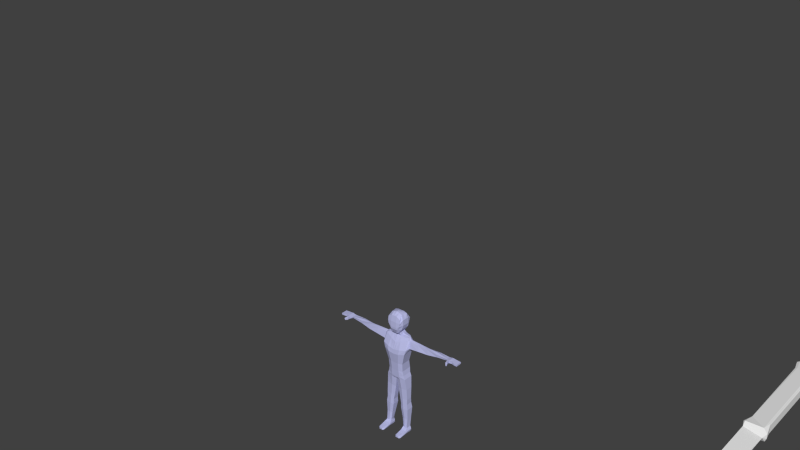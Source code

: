 # Source: Player3.blend  (saved by Blender 2.76.0; exported with 4.5.12 LTS)
import bpy
from mathutils import Matrix  # noqa: F401  (used for matrix-valued properties, if any)

bpy.ops.wm.read_factory_settings(use_empty=True)
scene = bpy.context.scene
scene.name = 'Scene'

# ---- collections
col_collection_1 = bpy.data.collections.new('Collection 1'); scene.collection.children.link(col_collection_1)

# ---- materials (node trees are filled in below, after node groups)
mat_material = bpy.data.materials.new('Material')
mat_material.alpha_threshold = 0.0
mat_material.use_transparent_shadow = False
mat_material.roughness = 0.5
mat_player = bpy.data.materials.new('Player')
mat_player.alpha_threshold = 0.0
mat_player.use_transparent_shadow = False
mat_player.diffuse_color = (0.495, 0.5113, 0.8, 1.0)
mat_player.specular_color = (0.2662, 0.8341, 1.0)
mat_player.roughness = 0.5
mat_player.line_color = (0.0, 0.0, 0.0, 1.0)

# ---- material node trees

# ---- world
world_world = bpy.data.worlds.new('World'); scene.world = world_world
world_world.color = (0.05088, 0.05088, 0.05088)
world_world.use_sun_shadow = False
world_world.sun_shadow_jitter_overblur = 0.0
world_world.cycles.sampling_method = 'MANUAL'
world_world.cycles.sample_map_resolution = 256

# ---- meshes
me_cube = bpy.data.meshes.new('Cube')
me_cube.from_pydata([(-0.7332, 0.3562, 0.7541), (0.5451, 0.4725, 0.888), (0.7332, -0.3561, 0.754), (-0.5502, -0.4746, 0.7541), (0.7541, -0.3562, -0.9999), (-0.7531, -0.3578, 0.9999), (-0.7332, -0.3579, 0.7503), (-0.7332, -0.3561, -0.754), (-0.7332, 0.3579, -0.7503), (-0.6511, 0.4725, 0.7435), (-0.5502, 0.4746, -0.7541), (0.7332, 0.3579, 0.7503), (0.7332, 0.3562, -0.7541), (0.7299, -0.4215, -0.7435), (0.5529, -0.4747, 0.7502), (0.5451, -0.4725, -0.888), (-0.5529, -0.4746, -0.7503), (0.7329, 0.421, -0.9995), (-0.7541, 0.3562, -0.9999), (-0.7503, -0.3579, -0.9999), (-0.7513, 0.3615, 0.9999), (0.7147, -0.00168, 0.9913), (-0.8935, 0.5614, 0.9238), (0.6753, 0.4371, -0.8389), (-0.839, -0.6105, 0.9238), (-0.9044, -0.4908, 0.935), (-0.7739, 0.6268, 0.935), (0.6876, 0.4449, 0.7411), (0.6871, -0.4452, 0.7411), (-0.7411, -0.4449, -0.9378), (-0.6753, -0.4371, -0.8389), (-0.921, 0.3982, -0.9208), (0.921, -0.3982, -0.9208), (0.8164, -0.4436, 0.9345), (0.9252, 0.2099, 0.9249), (-0.9378, -0.3518, -0.9372), (-0.6876, -0.4449, 0.7411), (-0.6876, 0.4449, -0.7411), (-0.7411, 0.4452, -0.9372), (0.9378, 0.3518, -0.9372), (0.9336, -0.1636, 0.9331), (0.5529, 0.4747, -0.7502), (-0.7177, 0.004614, 7.056), (0.7119, 0.001091, 6.369)], [], [(0, 22, 9), (1, 34, 27), (11, 40, 2), (3, 24, 36), (4, 32, 15), (20, 25, 5), (7, 36, 6), (8, 35, 7), (0, 37, 8), (9, 22, 26), (41, 38, 10), (41, 23, 17), (12, 27, 11), (13, 39, 12), (15, 28, 14), (15, 32, 13), (16, 30, 29), (22, 0, 6, 25), (17, 23, 39), (18, 31, 38), (4, 29, 19), (21, 26, 20), (21, 34, 1), (5, 33, 21), (21, 33, 40), (0, 7, 6), (33, 28, 2, 40), (9, 37, 0), (1, 41, 9), (9, 26, 1), (24, 3, 14, 33), (32, 4, 17, 39), (24, 25, 6, 36), (15, 29, 4), (5, 25, 24), (24, 33, 5), (31, 37, 10, 38), (7, 35, 30), (30, 36, 7), (31, 35, 8), (8, 7, 0), (8, 37, 31), (10, 37, 9), (9, 41, 10), (23, 41, 1, 27), (17, 38, 41), (30, 16, 3, 36), (11, 27, 34), (34, 40, 11), (11, 2, 12), (12, 39, 23), (23, 27, 12), (12, 2, 13), (32, 39, 13), (2, 28, 13), (14, 28, 33), (13, 28, 15), (15, 14, 16), (16, 29, 15), (16, 14, 3), (31, 18, 19, 35), (18, 38, 17), (18, 17, 19), (30, 35, 19, 29), (19, 17, 4), (34, 21, 40), (20, 26, 22), (22, 25, 20), (20, 5, 42), (1, 26, 21), (21, 20, 42, 43), (5, 21, 43, 42)])
_uv = me_cube.uv_layers.new(name='UVMap')
_uv.uv.foreach_set('vector', [0.0, 0.0, 1.0, 0.0, 1.0, 1.0, 0.0, 0.0, 1.0, 0.0, 1.0, 1.0, 0.0, 0.0, 1.0, 0.0, 1.0, 1.0, 0.0, 0.0, 1.0, 0.0, 1.0, 1.0, 0.0, 0.0, 1.0, 0.0, 1.0, 1.0, 0.0, 0.0, 1.0, 0.0, 1.0, 1.0, 0.0, 0.0, 1.0, 0.0, 1.0, 1.0, 0.0, 0.0, 1.0, 0.0, 1.0, 1.0, 0.0, 0.0, 1.0, 0.0, 1.0, 1.0, 0.0, 0.0, 1.0, 0.0, 1.0, 1.0, 0.0, 0.0, 1.0, 0.0, 1.0, 1.0, 0.0, 0.0, 1.0, 0.0, 1.0, 1.0, 0.0, 0.0, 1.0, 0.0, 1.0, 1.0, 0.0, 0.0, 1.0, 0.0, 1.0, 1.0, 0.0, 0.0, 1.0, 0.0, 1.0, 1.0, 0.0, 0.0, 1.0, 0.0, 1.0, 1.0, 0.0, 0.0, 1.0, 0.0, 1.0, 1.0, 0.0, 0.0, 1.0, 0.0, 1.0, 1.0, 0.0, 1.0, 0.0, 0.0, 1.0, 0.0, 1.0, 1.0, 0.0, 0.0, 1.0, 0.0, 1.0, 1.0, 0.0, 0.0, 1.0, 0.0, 1.0, 1.0, 0.0, 0.0, 1.0, 0.0, 1.0, 1.0, 0.0, 0.0, 1.0, 0.0, 1.0, 1.0, 0.0, 0.0, 1.0, 0.0, 1.0, 1.0, 0.0, 0.0, 1.0, 0.0, 1.0, 1.0, 0.0, 0.0, 1.0, 0.0, 1.0, 1.0, 0.0, 0.0, 1.0, 0.0, 1.0, 1.0, 0.0, 1.0, 0.0, 0.0, 1.0, 0.0, 1.0, 1.0, 0.0, 0.0, 1.0, 0.0, 1.0, 1.0, 0.0, 0.0, 1.0, 0.0, 1.0, 1.0, 0.0, 0.0, 1.0, 0.0, 1.0, 1.0, 0.0, 1.0, 0.0, 0.0, 1.0, 0.0, 1.0, 1.0, 0.0, 1.0, 0.0, 0.0, 1.0, 0.0, 1.0, 1.0, 0.0, 1.0, 0.0, 0.0, 1.0, 0.0, 1.0, 1.0, 0.0, 0.0, 1.0, 0.0, 1.0, 1.0, 0.0, 0.0, 1.0, 0.0, 1.0, 1.0, 0.0, 0.0, 1.0, 0.0, 1.0, 1.0, 0.0, 1.0, 0.0, 0.0, 1.0, 0.0, 1.0, 1.0, 0.0, 0.0, 1.0, 0.0, 1.0, 1.0, 0.0, 0.0, 1.0, 0.0, 1.0, 1.0, 0.0, 0.0, 1.0, 0.0, 1.0, 1.0, 0.0, 0.0, 1.0, 0.0, 1.0, 1.0, 0.0, 0.0, 1.0, 0.0, 1.0, 1.0, 0.0, 0.0, 1.0, 0.0, 1.0, 1.0, 0.0, 0.0, 1.0, 0.0, 1.0, 1.0, 0.0, 1.0, 0.0, 0.0, 1.0, 0.0, 1.0, 1.0, 0.0, 0.0, 1.0, 0.0, 1.0, 1.0, 0.0, 1.0, 0.0, 0.0, 1.0, 0.0, 1.0, 1.0, 0.0, 0.0, 1.0, 0.0, 1.0, 1.0, 0.0, 0.0, 1.0, 0.0, 1.0, 1.0, 0.0, 0.0, 1.0, 0.0, 1.0, 1.0, 0.0, 0.0, 1.0, 0.0, 1.0, 1.0, 0.0, 0.0, 1.0, 0.0, 1.0, 1.0, 0.0, 0.0, 1.0, 0.0, 1.0, 1.0, 0.0, 0.0, 1.0, 0.0, 1.0, 1.0, 0.0, 0.0, 1.0, 0.0, 1.0, 1.0, 0.0, 0.0, 1.0, 0.0, 1.0, 1.0, 0.0, 0.0, 1.0, 0.0, 1.0, 1.0, 0.0, 0.0, 1.0, 0.0, 1.0, 1.0, 0.0, 0.0, 1.0, 0.0, 1.0, 1.0, 0.0, 0.0, 1.0, 0.0, 1.0, 1.0, 0.0, 1.0, 0.0, 0.0, 1.0, 0.0, 1.0, 1.0, 0.0, 0.0, 1.0, 0.0, 1.0, 1.0, 0.0, 0.0, 1.0, 0.0, 1.0, 1.0, 0.0, 1.0, 0.0, 0.0, 1.0, 0.0, 1.0, 1.0, 0.0, 0.0, 1.0, 0.0, 1.0, 1.0, 0.0, 0.0, 1.0, 0.0, 1.0, 1.0, 0.0, 0.0, 1.0, 0.0, 1.0, 1.0, 0.0, 0.0, 1.0, 0.0, 1.0, 1.0, 0.0, 0.0, 1.0, 0.0, 1.0, 1.0, 0.0, 0.0, 1.0, 0.0, 1.0, 1.0, 0.0, 1.0, 0.0, 0.0, 1.0, 0.0, 1.0, 1.0, 0.0, 1.0])
me_cube.materials.append(mat_material)
me_cube.use_remesh_preserve_volume = False
me_cube.use_remesh_preserve_attributes = False
me_cube.use_mirror_vertex_groups = False
me_cube.update()
me_cube_004 = bpy.data.meshes.new('Cube.004')
me_cube_004.from_pydata([(0.8333, -0.04702, 1.395), (0.9177, 0.03867, 1.421), (0.8773, 0.03867, 1.424), (0.837, 0.03867, 1.428), (0.958, -0.04814, 1.395), (0.958, -0.04814, 1.418), (0.958, 0.03867, 1.395), (0.958, 0.03867, 1.418), (0.7862, 0.03564, 1.384), (0.7796, 0.03905, 1.417), (0.7862, -0.0202, 1.398), (0.7796, -0.02592, 1.417), (0.8773, -0.03973, 1.396), (0.9177, -0.04814, 1.396), (0.9177, 0.03867, 1.396), (0.8773, 0.03867, 1.396), (0.837, 0.03867, 1.393), (0.9177, -0.04814, 1.421), (0.8773, -0.03973, 1.424), (0.8342, -0.04699, 1.424), (0.958, -0.004735, 1.395), (0.958, -0.004735, 1.418), (0.7796, 0.006563, 1.417), (0.7862, 0.007718, 1.379), (0.9177, -0.004735, 1.421), (0.8773, -0.004735, 1.424), (0.837, -0.004735, 1.428), (0.837, -0.004735, 1.393), (0.8773, -0.004735, 1.396), (0.9177, -0.004735, 1.396), (0.1228, -0.06678, 0.8908), (0.1098, -0.07212, 0.9569), (0.1228, 0.0682, 0.8908), (0.1098, 0.07994, 0.9569), (0.1419, -0.0638, 0.837), (0.1138, -0.08242, 1.077), (0.1419, 0.06901, 0.837), (0.1138, 0.05809, 1.077), (0.1604, -0.1023, 1.249), (0.1604, 0.06149, 1.266), (0.1245, -0.03425, 1.465), (0.1326, 0.05809, 1.465), (0.1826, -0.09483, 1.32), (0.1725, 0.07736, 1.32), (0.05692, 0.07392, 1.077), (0.0655, -0.07613, 0.8223), (0.0655, 0.08782, 0.8223), (0.05692, -0.1049, 1.077), (0.05937, 0.07013, 1.474), (0.06142, -0.08372, 0.8639), (0.05488, -0.09177, 0.9569), (0.06142, 0.1068, 0.8639), (0.05488, 0.1017, 0.9569), (0.08022, 0.08655, 1.236), (0.08022, -0.1302, 1.236), (0.05937, -0.03664, 1.474), (0.09131, 0.09856, 1.303), (0.09131, -0.1207, 1.303), (0.04159, 0.05283, 1.517), (0.04159, -0.05015, 1.505), (0.1733, -0.0417, 1.447), (0.1518, 0.08071, 1.407), (0.07534, 0.08024, 1.413), (0.07534, -0.07455, 1.413), (0.1419, -0.0638, 0.837), (0.1419, 0.06901, 0.837), (0.0655, -0.07613, 0.8223), (0.0655, 0.08782, 0.8223), (0.1686, -0.05544, 0.06915), (0.1723, 0.01465, 0.07613), (0.1414, -0.05744, 0.06531), (0.1572, 0.0196, 0.06531), (0.1121, 0.01877, 0.07161), (0.1047, -0.04731, 0.07636), (0.1419, -0.02485, 0.837), (0.1419, 0.03148, 0.837), (0.1138, 0.01432, 1.077), (0.1138, -0.04528, 1.077), (0.1228, 0.02953, 0.8908), (0.1228, -0.02772, 0.8908), (0.1098, 0.03722, 0.9569), (0.1098, -0.02727, 0.9569), (0.1604, 0.008781, 1.26), (0.1604, -0.06069, 1.254), (0.1572, 0.03475, 1.465), (0.1572, -0.00442, 1.465), (0.2018, 0.04113, 1.326), (0.2018, -0.04928, 1.337), (0.05937, 0.03454, 1.483), (0.05937, -0.00105, 1.48), (0.04159, 0.0268, 1.517), (0.04159, -0.02412, 1.517), (0.1945, 0.04498, 1.412), (0.1945, -0.02849, 1.433), (0.1419, -0.02485, 0.837), (0.1419, 0.03148, 0.837), (0.1829, -0.008891, 0.0008705), (0.1049, -0.01021, 0.07557), (0.8099, -0.04985, 1.391), (0.8083, 0.03886, 1.422), (0.8083, 0.0009137, 1.422), (0.8092, -0.05362, 1.421), (0.1597, 0.04924, 0.679), (0.1666, 0.03442, 0.521), (0.1762, 0.04924, 0.363), (0.1723, 0.03071, 0.205), (0.1245, 0.03908, 0.2018), (0.1097, 0.06266, 0.357), (0.095, 0.0438, 0.5121), (0.08025, 0.06266, 0.6672), (0.02257, 0.04676, 0.6554), (0.04786, 0.03193, 0.5031), (0.065, 0.04676, 0.3509), (0.09029, 0.02823, 0.1987), (0.09029, -0.0399, 0.1987), (0.065, -0.04607, 0.3509), (0.04786, -0.04237, 0.5031), (0.02257, -0.04484, 0.6554), (0.08025, -0.05727, 0.6672), (0.095, -0.05412, 0.5121), (0.1097, -0.05884, 0.357), (0.1245, -0.05098, 0.2018), (0.1723, -0.04403, 0.205), (0.1762, -0.05021, 0.363), (0.1666, -0.0465, 0.521), (0.1597, -0.04898, 0.679), (0.1597, 0.03148, 0.679), (0.1666, 0.02205, 0.521), (0.1762, 0.03148, 0.363), (0.1723, 0.01104, 0.205), (0.1597, -0.02485, 0.679), (0.1666, -0.01542, 0.521), (0.1762, -0.0107, 0.363), (0.1723, -0.02485, 0.205), (0.02257, -0.0224, 0.6554), (0.04786, -0.01296, 0.5031), (0.065, -0.008245, 0.3509), (0.09029, -0.0224, 0.1987), (0.02257, 0.03113, 0.6554), (0.04786, 0.0217, 0.5031), (0.065, 0.03113, 0.3509), (0.09029, 0.01069, 0.1987), (0.1644, 0.04152, 0.4411), (0.1035, 0.05283, 0.4345), (0.06292, 0.03933, 0.4279), (0.06292, -0.04484, 0.4279), (0.1035, -0.05724, 0.4345), (0.1644, -0.04849, 0.4411), (0.1644, 0.02828, 0.4411), (0.1644, -0.012, 0.4411), (0.06292, -0.009828, 0.4279), (0.06292, 0.02797, 0.4279), (0.3452, 0.04226, 1.344), (0.4886, 0.0434, 1.349), (0.632, 0.03769, 1.368), (0.6257, -0.0236, 1.38), (0.4886, -0.03609, 1.359), (0.3452, -0.04815, 1.354), (0.6246, -0.02509, 1.419), (0.4812, -0.02623, 1.431), (0.3378, -0.02736, 1.433), (0.6246, 0.04838, 1.416), (0.4812, 0.04725, 1.401), (0.3378, 0.04612, 1.409), (0.1419, 0.003315, 0.837), (0.1138, -0.01548, 1.077), (0.1228, 0.0009043, 0.8908), (0.1098, 0.004974, 0.9569), (0.1604, -0.02595, 1.257), (0.1572, 0.01516, 1.465), (0.2018, -0.004076, 1.318), (0.05937, 0.01674, 1.489), (0.04159, 0.002229, 1.517), (0.1945, 0.008246, 1.446), (0.1419, 0.003315, 0.837), (0.1705, -0.0204, 0.07264), (0.8116, 0.03716, 1.383), (0.8116, 0.001491, 1.379), (0.02257, 0.004368, 0.6554), (0.04786, 0.004368, 0.5031), (0.065, 0.01144, 0.3509), (0.09029, -0.005852, 0.1987), (0.1597, 0.003315, 0.679), (0.1666, 0.003315, 0.521), (0.1762, 0.01039, 0.363), (0.1723, -0.006904, 0.205), (0.1644, 0.008141, 0.4411), (0.06292, 0.00907, 0.4279), (0.3378, 0.009379, 1.439), (0.4812, 0.01051, 1.431), (0.6246, 0.01164, 1.428), (0.3452, -0.002943, 1.336), (0.4886, 0.003651, 1.341), (0.632, 0.007506, 1.361), (0.07686, -0.05067, 1.799), (0.09034, 0.03257, 1.792), (0.0959, -0.1044, 1.745), (0.08412, 0.06379, 1.755), (0.8138, -0.07403, 1.391), (0.8373, -0.07215, 1.395), (0.8381, -0.07214, 1.424), (0.8132, -0.07654, 1.421), (0.8168, -0.08951, 1.39), (0.8403, -0.08763, 1.394), (0.8411, -0.08761, 1.423), (0.8162, -0.09201, 1.42), (0.8386, -0.119, 1.391), (0.8532, -0.1142, 1.394), (0.8537, -0.1141, 1.413), (0.8388, -0.1209, 1.411), (0.07686, -0.02044, 1.799), (0.09901, 0.08571, 1.711), (0.09646, 0.08483, 1.67), (0.09466, 0.05283, 1.593), (0.09466, -0.01199, 1.593), (0.1134, -0.0111, 1.654), (0.1133, -0.02241, 1.737), (0.1133, -0.07008, 1.737), (0.1134, -0.06589, 1.654), (0.09466, -0.06767, 1.593), (0.09466, 0.0268, 1.593), (0.1134, 0.04102, 1.654), (0.1133, 0.02883, 1.737), (0.09535, -0.1128, 1.694), (0.08719, -0.1153, 1.653), (0.06171, -0.1095, 1.593), (0.07183, 0.04661, 1.555), (0.07183, -0.057, 1.555), (0.04159, -0.09148, 1.528), (0.07183, -0.004881, 1.555), (0.07183, 0.0268, 1.555), (0.02417, 0.08582, 0.813), (0.02101, -0.1049, 1.077), (0.02267, -0.08212, 0.8468), (0.02025, -0.09177, 0.9569), (0.02961, -0.1302, 1.228), (0.02191, -0.03783, 1.479), (0.0337, -0.1227, 1.293), (0.02101, 0.07392, 1.077), (0.02417, -0.07356, 0.8251), (0.02191, 0.06574, 1.479), (0.02267, 0.09483, 0.8468), (0.02025, 0.1017, 0.9569), (0.02961, 0.08695, 1.228), (0.0337, 0.09856, 1.293), (0.01535, -0.05015, 1.505), (0.01535, 0.05283, 1.517), (0.0278, -0.08651, 1.395), (0.0278, 0.08263, 1.395), (0.02417, 0.07439, 0.813), (0.02417, -0.06574, 0.813), (0.1414, 0.0196, 0.06531), (0.1255, -0.05744, 0.06531), (0.04386, 0.05263, 0.6597), (0.06526, 0.03631, 0.5064), (0.08151, 0.05263, 0.3532), (0.1029, 0.03223, 0.1999), (0.04386, -0.04942, 0.6597), (0.06526, -0.04671, 0.5064), (0.08151, -0.05078, 0.3532), (0.1029, -0.04399, 0.1999), (0.07788, -0.04942, 0.4304), (0.07788, 0.04431, 0.4304), (0.04017, -0.05067, 1.814), (0.04017, 0.03257, 1.807), (0.04017, 0.08038, 1.761), (0.04017, -0.105, 1.783), (0.04017, -0.02044, 1.814), (0.04017, -0.1221, 1.593), (0.04017, -0.1239, 1.624), (0.04017, -0.1203, 1.7), (0.04017, 0.05283, 1.593), (0.04017, 0.0694, 1.64), (0.04017, 0.08571, 1.735), (0.04017, 0.04661, 1.555), (0.01535, -0.09148, 1.528), (0.1004, -0.2022, 0.0008705), (0.106, -0.2022, 0.02416), (0.1004, 0.01985, 0.005342), (0.1829, -0.2022, 0.0008705), (0.1803, -0.2022, 0.02416), (0.1829, 0.01985, 0.005342), (0.1004, -0.008891, 0.0008705), (0.1004, -0.05024, 0.005136), (0.1004, -0.09128, 0.005136), (0.1004, -0.1467, 0.0008705), (0.106, -0.1467, 0.03496), (0.106, -0.09128, 0.04731), (0.1829, -0.1467, 0.0008705), (0.1829, -0.09128, 0.005136), (0.1829, -0.05024, 0.005136), (0.1803, -0.09128, 0.04731), (0.1803, -0.1467, 0.03496), (0.1696, 0.03357, 0.005821), (0.1414, 0.03246, 0.0008705), (0.1192, 0.03393, -0.0006754), (0.1132, -0.2211, 0.0008705), (0.1414, -0.2211, 0.0008705), (0.1696, -0.2211, 0.0008705), (0.1572, -0.2211, 0.02416), (0.1414, -0.2211, 0.02416), (0.1255, -0.2211, 0.02416), (0.1255, -0.09128, 0.04731), (0.1414, -0.09128, 0.04731), (0.1572, -0.09128, 0.04731), (0.1255, -0.1467, 0.03496), (0.1414, -0.1467, 0.03496), (0.1572, -0.1467, 0.03496), (0.1696, -0.05024, 0.005136), (0.1414, -0.05024, 0.005136), (0.1132, -0.05024, 0.005136), (0.1696, -0.09128, 0.005136), (0.1414, -0.09128, 0.005136), (0.1132, -0.09128, 0.005136), (0.1696, -0.1467, 0.0008705), (0.1414, -0.1467, 0.0008705), (0.1132, -0.1467, 0.0008705), (0.0955, -0.2022, 0.01252), (0.0955, 0.01342, 0.03756), (0.189, 0.01342, 0.03756), (0.189, -0.2022, 0.01252), (0.189, -0.05384, 0.03309), (0.189, -0.09128, 0.02409), (0.189, -0.1467, 0.01792), (0.0955, -0.1467, 0.01792), (0.0955, -0.09128, 0.02409), (0.0955, -0.05384, 0.03309), (0.1634, -0.2211, 0.01252), (0.1414, -0.2211, 0.01252), (0.1193, -0.2211, 0.01252), (0.1193, 0.04138, 0.03309), (0.1414, 0.0381, 0.03309), (0.1634, 0.03338, 0.03309), (0.1132, -0.008891, 0.0008705), (0.1414, -0.008891, 0.0008705), (0.1696, -0.008891, 0.0008705), (0.189, -0.01391, 0.03309), (0.0955, -0.01391, 0.03309), (-0.8333, -0.04702, 1.395), (-0.9177, 0.03867, 1.421), (-0.8773, 0.03867, 1.424), (-0.837, 0.03867, 1.428), (-0.958, -0.04814, 1.395), (-0.958, -0.04814, 1.418), (-0.958, 0.03867, 1.395), (-0.958, 0.03867, 1.418), (-0.7862, 0.03564, 1.384), (-0.7796, 0.03905, 1.417), (-0.7862, -0.0202, 1.398), (-0.7796, -0.02592, 1.417), (-0.8773, -0.03973, 1.396), (-0.9177, -0.04814, 1.396), (-0.9177, 0.03867, 1.396), (-0.8773, 0.03867, 1.396), (-0.837, 0.03867, 1.393), (-0.9177, -0.04814, 1.421), (-0.8773, -0.03973, 1.424), (-0.8342, -0.04699, 1.424), (-0.958, -0.004735, 1.395), (-0.958, -0.004735, 1.418), (-0.7796, 0.006563, 1.417), (-0.7862, 0.007718, 1.379), (-0.9177, -0.004735, 1.421), (-0.8773, -0.004735, 1.424), (-0.837, -0.004735, 1.428), (-0.837, -0.004735, 1.393), (-0.8773, -0.004735, 1.396), (-0.9177, -0.004735, 1.396), (-0.1228, -0.06678, 0.8908), (-0.1098, -0.07212, 0.9569), (-0.1228, 0.0682, 0.8908), (-0.1098, 0.07994, 0.9569), (-0.1419, -0.0638, 0.837), (-0.1138, -0.08242, 1.077), (-0.1419, 0.06901, 0.837), (-0.1138, 0.05809, 1.077), (0.0, 0.08466, 0.8076), (0.0, 0.07392, 1.077), (0.0, -0.07205, 0.8267), (0.0, -0.1049, 1.077), (0.0, -0.09177, 0.9569), (0.0, -0.08119, 0.8369), (0.0, 0.1017, 0.9569), (0.0, 0.08782, 0.8369), (-0.1604, -0.1023, 1.249), (-0.1604, 0.06149, 1.266), (0.0, 0.08719, 1.224), (0.0, -0.1302, 1.224), (-0.1245, -0.03425, 1.465), (-0.1326, 0.05809, 1.465), (0.0, 0.06318, 1.483), (0.0, -0.03853, 1.483), (-0.1826, -0.09483, 1.32), (0.0, -0.1238, 1.286), (0.0, 0.09856, 1.286), (-0.1725, 0.07736, 1.32), (-0.05692, 0.07392, 1.077), (-0.0655, -0.07613, 0.8223), (-0.0655, 0.08782, 0.8223), (-0.05692, -0.1049, 1.077), (-0.05937, 0.07013, 1.474), (-0.06142, -0.08372, 0.8639), (-0.05488, -0.09177, 0.9569), (-0.06142, 0.1068, 0.8639), (-0.05488, 0.1017, 0.9569), (-0.08022, 0.08655, 1.236), (-0.08022, -0.1302, 1.236), (-0.05937, -0.03664, 1.474), (-0.09131, 0.09856, 1.303), (-0.09131, -0.1207, 1.303), (0.0, 0.05283, 1.517), (0.0, -0.05015, 1.505), (-0.04159, 0.05283, 1.517), (-0.04159, -0.05015, 1.505), (-0.1733, -0.0417, 1.447), (0.0, 0.08403, 1.385), (0.0, -0.0935, 1.385), (-0.1518, 0.08071, 1.407), (-0.07534, 0.08024, 1.413), (-0.07534, -0.07455, 1.413), (-0.1419, -0.0638, 0.837), (-0.1419, 0.06901, 0.837), (-0.0655, -0.07613, 0.8223), (-0.0655, 0.08782, 0.8223), (0.0, 0.06653, 0.8076), (0.0, -0.05967, 0.8076), (-0.1686, -0.05544, 0.06915), (-0.1723, 0.01465, 0.07613), (-0.1414, -0.05744, 0.06531), (-0.1572, 0.0196, 0.06531), (-0.1121, 0.01877, 0.07161), (-0.1047, -0.04731, 0.07636), (-0.1419, -0.02485, 0.837), (-0.1419, 0.03148, 0.837), (-0.1138, 0.01432, 1.077), (-0.1138, -0.04528, 1.077), (-0.1228, 0.02953, 0.8908), (-0.1228, -0.02772, 0.8908), (-0.1098, 0.03722, 0.9569), (-0.1098, -0.02727, 0.9569), (-0.1604, 0.008781, 1.26), (-0.1604, -0.06069, 1.254), (-0.1572, 0.03475, 1.465), (-0.1572, -0.00442, 1.465), (-0.2018, 0.04113, 1.326), (-0.2018, -0.04928, 1.337), (-0.05937, 0.03454, 1.483), (-0.05937, -0.00105, 1.48), (0.0, 0.0268, 1.517), (0.0, -0.02412, 1.517), (-0.04159, 0.0268, 1.517), (-0.04159, -0.02412, 1.517), (-0.1945, 0.04498, 1.412), (-0.1945, -0.02849, 1.433), (-0.1419, -0.02485, 0.837), (-0.1419, 0.03148, 0.837), (0.0, 0.03113, 0.8076), (0.0, -0.0224, 0.8076), (-0.1829, -0.008891, 0.0008705), (-0.1049, -0.01021, 0.07557), (-0.8099, -0.04985, 1.391), (-0.8083, 0.03886, 1.422), (-0.8083, 0.0009137, 1.422), (-0.8092, -0.05362, 1.421), (-0.1597, 0.04924, 0.679), (-0.1666, 0.03442, 0.521), (-0.1762, 0.04924, 0.363), (-0.1723, 0.03071, 0.205), (-0.1245, 0.03908, 0.2018), (-0.1097, 0.06266, 0.357), (-0.095, 0.0438, 0.5121), (-0.08025, 0.06266, 0.6672), (-0.02257, 0.04676, 0.6554), (-0.04786, 0.03193, 0.5031), (-0.065, 0.04676, 0.3509), (-0.09029, 0.02823, 0.1987), (-0.09029, -0.0399, 0.1987), (-0.065, -0.04607, 0.3509), (-0.04786, -0.04237, 0.5031), (-0.02257, -0.04484, 0.6554), (-0.08025, -0.05727, 0.6672), (-0.095, -0.05412, 0.5121), (-0.1097, -0.05884, 0.357), (-0.1245, -0.05098, 0.2018), (-0.1723, -0.04403, 0.205), (-0.1762, -0.05021, 0.363), (-0.1666, -0.0465, 0.521), (-0.1597, -0.04898, 0.679), (-0.1597, 0.03148, 0.679), (-0.1666, 0.02205, 0.521), (-0.1762, 0.03148, 0.363), (-0.1723, 0.01104, 0.205), (-0.1597, -0.02485, 0.679), (-0.1666, -0.01542, 0.521), (-0.1762, -0.0107, 0.363), (-0.1723, -0.02485, 0.205), (-0.02257, -0.0224, 0.6554), (-0.04786, -0.01296, 0.5031), (-0.065, -0.008245, 0.3509), (-0.09029, -0.0224, 0.1987), (-0.02257, 0.03113, 0.6554), (-0.04786, 0.0217, 0.5031), (-0.065, 0.03113, 0.3509), (-0.09029, 0.01069, 0.1987), (-0.1644, 0.04152, 0.4411), (-0.1035, 0.05283, 0.4345), (-0.06292, 0.03933, 0.4279), (-0.06292, -0.04484, 0.4279), (-0.1035, -0.05724, 0.4345), (-0.1644, -0.04849, 0.4411), (-0.1644, 0.02828, 0.4411), (-0.1644, -0.012, 0.4411), (-0.06292, -0.009828, 0.4279), (-0.06292, 0.02797, 0.4279), (-0.3452, 0.04226, 1.344), (-0.4886, 0.0434, 1.349), (-0.632, 0.03769, 1.368), (-0.6257, -0.0236, 1.38), (-0.4886, -0.03609, 1.359), (-0.3452, -0.04815, 1.354), (-0.6246, -0.02509, 1.419), (-0.4812, -0.02623, 1.431), (-0.3378, -0.02736, 1.433), (-0.6246, 0.04838, 1.416), (-0.4812, 0.04725, 1.401), (-0.3378, 0.04612, 1.409), (-0.1419, 0.003315, 0.837), (-0.1138, -0.01548, 1.077), (-0.1228, 0.0009043, 0.8908), (-0.1098, 0.004974, 0.9569), (-0.1604, -0.02595, 1.257), (-0.1572, 0.01516, 1.465), (-0.2018, -0.004076, 1.318), (-0.05937, 0.01674, 1.489), (0.0, 0.002229, 1.517), (-0.04159, 0.002229, 1.517), (-0.1945, 0.008246, 1.446), (-0.1419, 0.003315, 0.837), (0.0, 0.004368, 0.8076), (-0.1705, -0.0204, 0.07264), (-0.8116, 0.03716, 1.383), (-0.8116, 0.001491, 1.379), (-0.02257, 0.004368, 0.6554), (-0.04786, 0.004368, 0.5031), (-0.065, 0.01144, 0.3509), (-0.09029, -0.005852, 0.1987), (-0.1597, 0.003315, 0.679), (-0.1666, 0.003315, 0.521), (-0.1762, 0.01039, 0.363), (-0.1723, -0.006904, 0.205), (-0.1644, 0.008141, 0.4411), (-0.06292, 0.00907, 0.4279), (-0.3378, 0.009379, 1.439), (-0.4812, 0.01051, 1.431), (-0.6246, 0.01164, 1.428), (-0.3452, -0.002943, 1.336), (-0.4886, 0.003651, 1.341), (-0.632, 0.007506, 1.361), (-0.07686, -0.05067, 1.799), (-0.09034, 0.03257, 1.792), (0.0, -0.05067, 1.823), (0.0, 0.03257, 1.806), (-0.0959, -0.1044, 1.745), (-0.08412, 0.06379, 1.755), (0.0, -0.105, 1.783), (0.0, 0.08038, 1.761), (-0.8138, -0.07403, 1.391), (-0.8373, -0.07215, 1.395), (-0.8381, -0.07214, 1.424), (-0.8132, -0.07654, 1.421), (-0.8168, -0.08951, 1.39), (-0.8403, -0.08763, 1.394), (-0.8411, -0.08761, 1.423), (-0.8162, -0.09201, 1.42), (-0.8386, -0.119, 1.391), (-0.8532, -0.1142, 1.394), (-0.8537, -0.1141, 1.413), (-0.8388, -0.1209, 1.411), (0.0, -0.02044, 1.823), (-0.07686, -0.02044, 1.799), (0.0, 0.05283, 1.593), (0.0, 0.08542, 1.644), (0.0, 0.08571, 1.735), (0.0, 0.03657, 1.7), (0.0, 0.04102, 1.624), (0.0, 0.0268, 1.593), (0.0, -0.01199, 1.593), (0.0, -0.0111, 1.624), (0.0, -0.01466, 1.7), (-0.09901, 0.08571, 1.711), (-0.09646, 0.08483, 1.67), (-0.09466, 0.05283, 1.593), (-0.09466, -0.01199, 1.593), (-0.1134, -0.0111, 1.654), (-0.1133, -0.02241, 1.737), (-0.1133, -0.07008, 1.737), (-0.1134, -0.06589, 1.654), (-0.09466, -0.06767, 1.593), (-0.09466, 0.0268, 1.593), (-0.1134, 0.04102, 1.654), (-0.1133, 0.02883, 1.737), (-0.09535, -0.1128, 1.694), (-0.08719, -0.1153, 1.653), (-0.06171, -0.1095, 1.593), (0.0, -0.1203, 1.7), (0.0, -0.1239, 1.624), (0.0, -0.1221, 1.593), (0.0, -0.06767, 1.593), (0.0, -0.06589, 1.624), (0.0, -0.06233, 1.7), (0.0, 0.0268, 1.555), (-0.07183, 0.04661, 1.555), (-0.07183, -0.057, 1.555), (-0.04159, -0.09148, 1.528), (0.0, -0.09148, 1.528), (0.0, 0.04661, 1.555), (0.0, -0.004881, 1.555), (-0.07183, -0.004881, 1.555), (-0.07183, 0.0268, 1.555), (0.0, -0.057, 1.555), (-0.02417, 0.08582, 0.813), (-0.02101, -0.1049, 1.077), (-0.02267, -0.08212, 0.8468), (-0.02025, -0.09177, 0.9569), (-0.02961, -0.1302, 1.228), (-0.02191, -0.03783, 1.479), (-0.0337, -0.1227, 1.293), (-0.02101, 0.07392, 1.077), (-0.02417, -0.07356, 0.8251), (-0.02191, 0.06574, 1.479), (-0.02267, 0.09483, 0.8468), (-0.02025, 0.1017, 0.9569), (-0.02961, 0.08695, 1.228), (-0.0337, 0.09856, 1.293), (-0.01535, -0.05015, 1.505), (-0.01535, 0.05283, 1.517), (-0.0278, -0.08651, 1.395), (-0.0278, 0.08263, 1.395), (-0.02417, 0.07439, 0.813), (-0.02417, -0.06574, 0.813), (-0.1414, 0.0196, 0.06531), (-0.1255, -0.05744, 0.06531), (-0.04386, 0.05263, 0.6597), (-0.06526, 0.03631, 0.5064), (-0.08151, 0.05263, 0.3532), (-0.1029, 0.03223, 0.1999), (-0.04386, -0.04942, 0.6597), (-0.06526, -0.04671, 0.5064), (-0.08151, -0.05078, 0.3532), (-0.1029, -0.04399, 0.1999), (-0.07788, -0.04942, 0.4304), (-0.07788, 0.04431, 0.4304), (-0.04017, -0.05067, 1.814), (-0.04017, 0.03257, 1.807), (-0.04017, 0.08038, 1.761), (-0.04017, -0.105, 1.783), (-0.04017, -0.02044, 1.814), (-0.04017, -0.1221, 1.593), (-0.04017, -0.1239, 1.624), (-0.04017, -0.1203, 1.7), (-0.04017, 0.05283, 1.593), (-0.04017, 0.0694, 1.64), (-0.04017, 0.08571, 1.735), (-0.04017, 0.04661, 1.555), (-0.01535, -0.09148, 1.528), (-0.1004, -0.2022, 0.0008705), (-0.106, -0.2022, 0.02416), (-0.1004, 0.01985, 0.005342), (-0.1829, -0.2022, 0.0008705), (-0.1803, -0.2022, 0.02416), (-0.1829, 0.01985, 0.005342), (-0.1004, -0.008891, 0.0008705), (-0.1004, -0.05024, 0.005136), (-0.1004, -0.09128, 0.005136), (-0.1004, -0.1467, 0.0008705), (-0.106, -0.1467, 0.03496), (-0.106, -0.09128, 0.04731), (-0.1829, -0.1467, 0.0008705), (-0.1829, -0.09128, 0.005136), (-0.1829, -0.05024, 0.005136), (-0.1803, -0.09128, 0.04731), (-0.1803, -0.1467, 0.03496), (-0.1696, 0.03357, 0.005821), (-0.1414, 0.03246, 0.0008705), (-0.1192, 0.03393, -0.0006754), (-0.1132, -0.2211, 0.0008705), (-0.1414, -0.2211, 0.0008705), (-0.1696, -0.2211, 0.0008705), (-0.1572, -0.2211, 0.02416), (-0.1414, -0.2211, 0.02416), (-0.1255, -0.2211, 0.02416), (-0.1255, -0.09128, 0.04731), (-0.1414, -0.09128, 0.04731), (-0.1572, -0.09128, 0.04731), (-0.1255, -0.1467, 0.03496), (-0.1414, -0.1467, 0.03496), (-0.1572, -0.1467, 0.03496), (-0.1696, -0.05024, 0.005136), (-0.1414, -0.05024, 0.005136), (-0.1132, -0.05024, 0.005136), (-0.1696, -0.09128, 0.005136), (-0.1414, -0.09128, 0.005136), (-0.1132, -0.09128, 0.005136), (-0.1696, -0.1467, 0.0008705), (-0.1414, -0.1467, 0.0008705), (-0.1132, -0.1467, 0.0008705), (-0.0955, -0.2022, 0.01252), (-0.0955, 0.01342, 0.03756), (-0.189, 0.01342, 0.03756), (-0.189, -0.2022, 0.01252), (-0.189, -0.05384, 0.03309), (-0.189, -0.09128, 0.02409), (-0.189, -0.1467, 0.01792), (-0.0955, -0.1467, 0.01792), (-0.0955, -0.09128, 0.02409), (-0.0955, -0.05384, 0.03309), (-0.1634, -0.2211, 0.01252), (-0.1414, -0.2211, 0.01252), (-0.1193, -0.2211, 0.01252), (-0.1193, 0.04138, 0.03309), (-0.1414, 0.0381, 0.03309), (-0.1634, 0.03338, 0.03309), (-0.1132, -0.008891, 0.0008705), (-0.1414, -0.008891, 0.0008705), (-0.1696, -0.008891, 0.0008705), (-0.189, -0.01391, 0.03309), (-0.0955, -0.01391, 0.03309)], [], [(21, 24, 17, 5), (14, 1, 7, 6), (20, 21, 5, 4), (12, 18, 19, 0), (29, 20, 4, 13), (13, 17, 18, 12), (100, 22, 11, 101), (24, 25, 18, 17), (98, 101, 11, 10), (4, 5, 17, 13), (25, 26, 19, 18), (177, 27, 0, 98), (27, 28, 12, 0), (28, 29, 13, 12), (176, 99, 3, 16), (16, 3, 2, 15), (15, 2, 1, 14), (15, 14, 29, 28), (16, 15, 28, 27), (176, 16, 27, 177), (2, 3, 26, 25), (1, 2, 25, 24), (99, 9, 22, 100), (14, 6, 20, 29), (6, 7, 21, 20), (7, 1, 24, 21), (79, 81, 31, 30), (52, 44, 37, 33), (81, 77, 35, 31), (74, 79, 30, 34), (34, 45, 66, 64), (233, 234, 380, 381), (76, 37, 39, 82), (46, 51, 32, 36), (234, 232, 379, 380), (239, 233, 381, 378), (51, 52, 33, 32), (63, 60, 40, 55), (47, 35, 38, 54), (238, 377, 386, 243), (236, 55, 59, 245), (248, 415, 390, 240), (92, 61, 41, 84), (82, 39, 43, 86), (243, 386, 394, 244), (54, 38, 42, 57), (235, 54, 57, 237), (39, 53, 56, 43), (61, 62, 48, 41), (85, 89, 55, 40), (37, 44, 53, 39), (232, 47, 54, 235), (247, 63, 55, 236), (241, 242, 52, 51), (34, 30, 49, 45), (31, 35, 47, 50), (231, 241, 51, 46), (30, 31, 50, 49), (231, 46, 67, 249), (242, 238, 44, 52), (216, 222, 195, 210), (88, 48, 58, 90), (240, 390, 410, 246), (237, 57, 63, 247), (43, 56, 62, 61), (86, 43, 61, 92), (244, 394, 415, 248), (57, 42, 60, 63), (141, 113, 72, 97), (106, 105, 69, 71), (239, 378, 425, 250), (74, 34, 64, 94), (46, 36, 65, 67), (122, 121, 70, 68), (260, 114, 73, 252), (256, 106, 71, 251), (133, 122, 68), (105, 129, 69), (185, 133, 68, 175), (36, 75, 95, 65), (164, 74, 94, 174), (114, 137, 97, 73), (181, 141, 97), (42, 87, 93, 60), (193, 154, 8, 23), (55, 89, 91, 59), (171, 88, 90, 172), (217, 216, 210, 194), (273, 582, 565, 265), (41, 48, 88, 84), (169, 171, 89, 85), (38, 83, 87, 42), (168, 82, 86, 170), (60, 93, 85, 40), (173, 92, 84, 169), (35, 77, 83, 38), (165, 76, 82, 168), (36, 32, 78, 75), (164, 166, 79, 74), (33, 37, 76, 80), (167, 165, 77, 81), (32, 33, 80, 78), (166, 167, 81, 79), (158, 155, 10, 11), (190, 158, 11, 22), (154, 161, 9, 8), (538, 456, 138, 178), (178, 138, 139, 179), (187, 151, 140, 180), (180, 140, 141, 181), (425, 457, 134, 117), (117, 134, 135, 116), (145, 150, 136, 115), (115, 136, 137, 114), (174, 94, 130, 182), (182, 130, 131, 183), (186, 149, 132, 184), (184, 132, 133, 185), (65, 95, 126, 102), (102, 126, 127, 103), (142, 148, 128, 104), (104, 128, 129, 105), (94, 64, 125, 130), (130, 125, 124, 131), (149, 147, 123, 132), (132, 123, 122, 133), (249, 67, 109, 253), (253, 109, 108, 254), (262, 143, 107, 255), (255, 107, 106, 256), (250, 425, 117, 257), (257, 117, 116, 258), (261, 145, 115, 259), (259, 115, 114, 260), (64, 66, 118, 125), (125, 118, 119, 124), (147, 146, 120, 123), (123, 120, 121, 122), (67, 65, 102, 109), (109, 102, 103, 108), (143, 142, 104, 107), (107, 104, 105, 106), (456, 424, 110, 138), (138, 110, 111, 139), (151, 144, 112, 140), (140, 112, 113, 141), (139, 111, 144, 151), (108, 103, 142, 143), (124, 119, 146, 147), (258, 116, 145, 261), (254, 108, 143, 262), (131, 124, 147, 149), (103, 127, 148, 142), (183, 131, 149, 186), (116, 135, 150, 145), (179, 139, 151, 187), (86, 92, 163, 152), (152, 163, 162, 153), (153, 162, 161, 154), (173, 93, 160, 188), (188, 160, 159, 189), (189, 159, 158, 190), (93, 87, 157, 160), (160, 157, 156, 159), (159, 156, 155, 158), (170, 86, 152, 191), (191, 152, 153, 192), (192, 153, 154, 193), (156, 192, 193, 155), (157, 191, 192, 156), (87, 170, 191, 157), (162, 189, 190, 161), (163, 188, 189, 162), (92, 173, 188, 163), (135, 179, 187, 150), (127, 183, 186, 148), (128, 184, 185, 129), (148, 186, 184, 128), (126, 182, 183, 127), (95, 174, 182, 126), (136, 180, 181, 137), (150, 187, 180, 136), (134, 178, 179, 135), (457, 538, 178, 134), (161, 190, 22, 9), (78, 80, 167, 166), (80, 76, 165, 167), (75, 78, 166, 164), (77, 165, 168, 83), (93, 173, 169, 85), (83, 168, 170, 87), (84, 88, 171, 169), (89, 171, 172, 91), (155, 193, 23, 10), (137, 181, 97), (75, 164, 174, 95), (129, 185, 175, 69), (3, 99, 100, 26), (8, 176, 177, 23), (8, 9, 99, 176), (23, 177, 98, 10), (26, 100, 101, 19), (264, 561, 578, 267), (267, 578, 560, 263), (265, 565, 561, 264), (263, 560, 564, 266), (98, 0, 199, 198), (0, 19, 200, 199), (101, 98, 198, 201), (19, 101, 201, 200), (200, 201, 205, 204), (204, 205, 209, 208), (201, 198, 202, 205), (199, 200, 204, 203), (198, 199, 203, 202), (207, 208, 209, 206), (202, 203, 207, 206), (205, 202, 206, 209), (203, 204, 208, 207), (223, 217, 194, 196), (270, 223, 196, 266), (222, 211, 197, 195), (230, 226, 213, 220), (220, 213, 212, 221), (221, 212, 211, 222), (275, 228, 225, 268), (268, 225, 224, 269), (269, 224, 223, 270), (228, 227, 219, 225), (225, 219, 218, 224), (224, 218, 217, 223), (274, 615, 580, 271), (271, 580, 581, 272), (272, 581, 582, 273), (227, 229, 214, 219), (219, 214, 215, 218), (218, 215, 216, 217), (229, 230, 220, 214), (214, 220, 221, 215), (215, 221, 222, 216), (172, 90, 230, 229), (91, 172, 229, 227), (246, 410, 615, 274), (59, 91, 227, 228), (245, 59, 228, 275), (90, 58, 226, 230), (411, 245, 275, 614), (58, 246, 274, 226), (212, 272, 273, 211), (213, 271, 272, 212), (226, 274, 271, 213), (605, 269, 270, 604), (606, 268, 269, 605), (614, 275, 268, 606), (604, 270, 266, 564), (194, 263, 266, 196), (197, 265, 264, 195), (210, 267, 263, 194), (195, 264, 267, 210), (111, 254, 262, 144), (119, 258, 261, 146), (120, 259, 260, 121), (146, 261, 259, 120), (118, 257, 258, 119), (66, 250, 257, 118), (112, 255, 256, 113), (144, 262, 255, 112), (110, 253, 254, 111), (424, 249, 253, 110), (211, 273, 265, 197), (113, 256, 251, 72), (121, 260, 252, 70), (45, 239, 250, 66), (56, 244, 248, 62), (393, 237, 247, 416), (48, 240, 246, 58), (382, 377, 238, 242), (376, 231, 249, 424), (376, 383, 241, 231), (383, 382, 242, 241), (416, 247, 236, 391), (379, 232, 235, 387), (387, 235, 237, 393), (53, 243, 244, 56), (62, 248, 240, 48), (391, 236, 245, 411), (44, 238, 243, 53), (45, 49, 233, 239), (50, 47, 232, 234), (49, 50, 234, 233), (337, 97, 72, 318), (332, 71, 69, 319), (323, 292, 280, 320), (329, 301, 277, 317), (314, 288, 279, 298), (305, 286, 277, 301), (252, 73, 287, 302), (302, 287, 286, 305), (335, 96, 290, 308), (308, 290, 289, 311), (311, 289, 288, 314), (336, 175, 68, 321), (321, 68, 291, 322), (322, 291, 292, 323), (317, 277, 286, 324), (324, 286, 287, 325), (325, 287, 73, 326), (284, 313, 316, 285), (313, 312, 315, 316), (312, 311, 314, 315), (283, 310, 313, 284), (310, 309, 312, 313), (309, 308, 311, 312), (282, 333, 310, 283), (333, 334, 309, 310), (334, 335, 308, 309), (291, 304, 307, 292), (304, 303, 306, 307), (303, 302, 305, 306), (68, 304, 291), (68, 70, 303, 304), (70, 252, 302, 303), (292, 307, 299, 280), (307, 306, 300, 299), (306, 305, 301, 300), (285, 316, 296, 276), (316, 315, 297, 296), (315, 314, 298, 297), (320, 280, 299, 327), (327, 299, 300, 328), (328, 300, 301, 329), (318, 72, 330), (330, 72, 251, 331), (331, 251, 71, 332), (294, 331, 332, 293), (295, 330, 331, 294), (278, 318, 330, 295), (297, 328, 329, 296), (298, 327, 328, 297), (279, 320, 327, 298), (284, 325, 326, 283), (285, 324, 325, 284), (276, 317, 324, 285), (289, 322, 323, 288), (290, 321, 322, 289), (96, 336, 321, 290), (296, 329, 317, 276), (288, 323, 320, 279), (293, 332, 319, 281), (282, 337, 318, 278), (283, 326, 337, 282), (281, 319, 336, 96), (294, 293, 335, 334), (295, 294, 334, 333), (278, 295, 333, 282), (319, 69, 175, 336), (293, 281, 96, 335), (326, 73, 97, 337), (359, 343, 355, 362), (352, 344, 345, 339), (358, 342, 343, 359), (350, 338, 357, 356), (367, 351, 342, 358), (351, 350, 356, 355), (462, 463, 349, 360), (362, 355, 356, 363), (460, 348, 349, 463), (342, 351, 355, 343), (363, 356, 357, 364), (541, 460, 338, 365), (365, 338, 350, 366), (366, 350, 351, 367), (540, 354, 341, 461), (354, 353, 340, 341), (353, 352, 339, 340), (353, 366, 367, 352), (354, 365, 366, 353), (540, 541, 365, 354), (340, 363, 364, 341), (339, 362, 363, 340), (461, 462, 360, 347), (352, 367, 358, 344), (344, 358, 359, 345), (345, 359, 362, 339), (437, 368, 369, 439), (404, 371, 375, 396), (439, 369, 373, 435), (432, 372, 368, 437), (372, 420, 422, 397), (622, 381, 380, 623), (434, 440, 385, 375), (398, 374, 370, 403), (623, 380, 379, 621), (628, 378, 381, 622), (403, 370, 371, 404), (419, 407, 388, 414), (399, 406, 384, 373), (627, 632, 386, 377), (625, 634, 413, 407), (637, 629, 390, 415), (452, 442, 389, 417), (440, 444, 395, 385), (632, 633, 394, 386), (406, 409, 392, 384), (624, 626, 409, 406), (385, 395, 408, 405), (417, 389, 400, 418), (443, 388, 407, 447), (375, 385, 405, 396), (621, 624, 406, 399), (636, 625, 407, 419), (630, 403, 404, 631), (372, 397, 401, 368), (369, 402, 399, 373), (620, 398, 403, 630), (368, 401, 402, 369), (620, 638, 423, 398), (631, 404, 396, 627), (594, 579, 559, 600), (446, 450, 412, 400), (629, 635, 410, 390), (626, 636, 419, 409), (395, 417, 418, 408), (444, 452, 417, 395), (633, 637, 415, 394), (409, 419, 414, 392), (503, 459, 430, 475), (468, 429, 427, 467), (628, 639, 425, 378), (432, 454, 420, 372), (398, 423, 421, 374), (484, 426, 428, 483), (649, 641, 431, 476), (645, 640, 429, 468), (495, 426, 484), (467, 427, 491), (549, 539, 426, 495), (374, 421, 455, 433), (526, 537, 454, 432), (476, 431, 459, 499), (545, 459, 503), (392, 414, 453, 445), (557, 361, 346, 516), (407, 413, 451, 447), (533, 535, 450, 446), (595, 558, 579, 594), (662, 654, 565, 582), (389, 442, 446, 400), (531, 443, 447, 533), (384, 392, 445, 441), (530, 532, 444, 440), (414, 388, 443, 453), (536, 531, 442, 452), (373, 384, 441, 435), (527, 530, 440, 434), (374, 433, 436, 370), (526, 432, 437, 528), (371, 438, 434, 375), (529, 439, 435, 527), (370, 436, 438, 371), (528, 437, 439, 529), (520, 349, 348, 517), (554, 360, 349, 520), (516, 346, 347, 523), (538, 542, 500, 456), (542, 543, 501, 500), (551, 544, 502, 513), (544, 545, 503, 502), (425, 479, 496, 457), (479, 478, 497, 496), (507, 477, 498, 512), (477, 476, 499, 498), (537, 546, 492, 454), (546, 547, 493, 492), (550, 548, 494, 511), (548, 549, 495, 494), (421, 464, 488, 455), (464, 465, 489, 488), (504, 466, 490, 510), (466, 467, 491, 490), (454, 492, 487, 420), (492, 493, 486, 487), (511, 494, 485, 509), (494, 495, 484, 485), (638, 642, 471, 423), (642, 643, 470, 471), (651, 644, 469, 505), (644, 645, 468, 469), (639, 646, 479, 425), (646, 647, 478, 479), (650, 648, 477, 507), (648, 649, 476, 477), (420, 487, 480, 422), (487, 486, 481, 480), (509, 485, 482, 508), (485, 484, 483, 482), (423, 471, 464, 421), (471, 470, 465, 464), (505, 469, 466, 504), (469, 468, 467, 466), (456, 500, 472, 424), (500, 501, 473, 472), (513, 502, 474, 506), (502, 503, 475, 474), (501, 513, 506, 473), (470, 505, 504, 465), (486, 509, 508, 481), (647, 650, 507, 478), (643, 651, 505, 470), (493, 511, 509, 486), (465, 504, 510, 489), (547, 550, 511, 493), (478, 507, 512, 497), (543, 551, 513, 501), (444, 514, 525, 452), (514, 515, 524, 525), (515, 516, 523, 524), (536, 552, 522, 453), (552, 553, 521, 522), (553, 554, 520, 521), (453, 522, 519, 445), (522, 521, 518, 519), (521, 520, 517, 518), (532, 555, 514, 444), (555, 556, 515, 514), (556, 557, 516, 515), (518, 517, 557, 556), (519, 518, 556, 555), (445, 519, 555, 532), (524, 523, 554, 553), (525, 524, 553, 552), (452, 525, 552, 536), (497, 512, 551, 543), (489, 510, 550, 547), (490, 491, 549, 548), (510, 490, 548, 550), (488, 489, 547, 546), (455, 488, 546, 537), (498, 499, 545, 544), (512, 498, 544, 551), (496, 497, 543, 542), (457, 496, 542, 538), (523, 347, 360, 554), (436, 528, 529, 438), (438, 529, 527, 434), (433, 526, 528, 436), (435, 441, 530, 527), (453, 443, 531, 536), (441, 445, 532, 530), (442, 531, 533, 446), (583, 561, 578, 588), (447, 451, 535, 533), (517, 348, 361, 557), (499, 459, 545), (433, 455, 537, 526), (491, 427, 539, 549), (341, 364, 462, 461), (346, 361, 541, 540), (346, 540, 461, 347), (361, 348, 460, 541), (582, 565, 561, 583), (364, 357, 463, 462), (653, 656, 578, 561), (656, 652, 560, 578), (654, 653, 561, 565), (652, 655, 564, 560), (460, 566, 567, 338), (338, 567, 568, 357), (463, 569, 566, 460), (357, 568, 569, 463), (568, 572, 573, 569), (572, 576, 577, 573), (569, 573, 570, 566), (567, 571, 572, 568), (566, 570, 571, 567), (575, 574, 577, 576), (570, 574, 575, 571), (573, 577, 574, 570), (571, 575, 576, 572), (601, 562, 558, 595), (659, 655, 562, 601), (588, 578, 560, 609), (609, 560, 564, 604), (600, 559, 563, 589), (618, 598, 591, 611), (598, 599, 590, 591), (599, 600, 589, 590), (619, 607, 606, 614), (607, 608, 605, 606), (608, 609, 604, 605), (616, 586, 607, 619), (586, 587, 608, 607), (587, 588, 609, 608), (664, 657, 603, 613), (657, 658, 602, 603), (658, 659, 601, 602), (613, 603, 597, 612), (603, 602, 596, 597), (602, 601, 595, 596), (615, 580, 585, 610), (580, 581, 584, 585), (581, 582, 583, 584), (610, 585, 586, 616), (585, 584, 587, 586), (584, 583, 588, 587), (663, 660, 580, 615), (660, 661, 581, 580), (661, 662, 582, 581), (612, 597, 592, 617), (597, 596, 593, 592), (596, 595, 594, 593), (617, 592, 598, 618), (592, 593, 599, 598), (593, 594, 600, 599), (535, 617, 618, 450), (451, 612, 617, 535), (635, 663, 615, 410), (448, 610, 616, 534), (410, 615, 610, 448), (413, 613, 612, 451), (634, 664, 613, 413), (534, 616, 619, 449), (449, 619, 614, 411), (450, 618, 611, 412), (411, 614, 664, 634), (412, 611, 663, 635), (590, 589, 662, 661), (591, 590, 661, 660), (611, 591, 660, 663), (605, 604, 659, 658), (606, 605, 658, 657), (614, 606, 657, 664), (604, 564, 655, 659), (558, 562, 655, 652), (563, 559, 653, 654), (579, 558, 652, 656), (559, 579, 656, 653), (473, 506, 651, 643), (481, 508, 650, 647), (482, 483, 649, 648), (508, 482, 648, 650), (480, 481, 647, 646), (422, 480, 646, 639), (474, 475, 645, 644), (506, 474, 644, 651), (472, 473, 643, 642), (424, 472, 642, 638), (589, 563, 654, 662), (475, 430, 640, 645), (483, 428, 641, 649), (397, 422, 639, 628), (408, 418, 637, 633), (393, 416, 636, 626), (400, 412, 635, 629), (382, 631, 627, 377), (376, 424, 638, 620), (376, 620, 630, 383), (383, 630, 631, 382), (416, 391, 625, 636), (379, 387, 624, 621), (387, 393, 626, 624), (405, 408, 633, 632), (418, 400, 629, 637), (391, 411, 634, 625), (396, 405, 632, 627), (397, 628, 622, 401), (402, 623, 621, 399), (401, 622, 623, 402), (726, 707, 430, 459), (721, 708, 427, 429), (712, 709, 669, 681), (718, 706, 666, 690), (703, 687, 668, 677), (694, 690, 666, 675), (641, 691, 676, 431), (691, 694, 675, 676), (724, 697, 679, 458), (697, 700, 678, 679), (700, 703, 677, 678), (725, 710, 426, 539), (710, 711, 680, 426), (711, 712, 681, 680), (706, 713, 675, 666), (713, 714, 676, 675), (714, 715, 431, 676), (673, 674, 705, 702), (702, 705, 704, 701), (701, 704, 703, 700), (672, 673, 702, 699), (699, 702, 701, 698), (698, 701, 700, 697), (671, 672, 699, 722), (722, 699, 698, 723), (723, 698, 697, 724), (680, 681, 696, 693), (693, 696, 695, 692), (692, 695, 694, 691), (426, 680, 693), (426, 693, 692, 428), (428, 692, 691, 641), (681, 669, 688, 696), (696, 688, 689, 695), (695, 689, 690, 694), (674, 665, 685, 705), (705, 685, 686, 704), (704, 686, 687, 703), (709, 716, 688, 669), (716, 717, 689, 688), (717, 718, 690, 689), (707, 719, 430), (719, 720, 640, 430), (720, 721, 429, 640), (683, 682, 721, 720), (684, 683, 720, 719), (667, 684, 719, 707), (686, 685, 718, 717), (687, 686, 717, 716), (668, 687, 716, 709), (673, 672, 715, 714), (674, 673, 714, 713), (665, 674, 713, 706), (678, 677, 712, 711), (679, 678, 711, 710), (458, 679, 710, 725), (685, 665, 706, 718), (677, 668, 709, 712), (682, 670, 708, 721), (671, 667, 707, 726), (672, 671, 726, 715), (670, 458, 725, 708), (683, 723, 724, 682), (684, 722, 723, 683), (667, 671, 722, 684), (708, 725, 539, 427), (682, 724, 458, 670), (715, 726, 459, 431)])
me_cube_004.materials.append(mat_player)
me_cube_004.use_remesh_preserve_volume = False
me_cube_004.use_remesh_preserve_attributes = False
me_cube_004.use_mirror_vertex_groups = False
me_cube_004.update()
arm_armature_001 = bpy.data.armatures.new('Armature.001')  # bones are not reproduced

# ---- objects
ob_cube = bpy.data.objects.new('Cube', me_cube)
ob_armature_001 = bpy.data.objects.new('Armature.001', arm_armature_001)
ob_cube_001 = bpy.data.objects.new('Cube.001', me_cube_004)

# ---- transforms, parenting, visibility, modifiers, constraints
ob_cube.location = (4.902, 0.0, 2.708)
ob_cube.rotation_euler = (-4.705, -0.006796, 0.0007528)
ob_cube.scale = (0.1333, 0.1333, 0.701)
ob_cube.hide_viewport = True
ob_cube.lineart.crease_threshold = 0.0
ob_armature_001.location = (0.0, 0.0, 0.8455)
ob_armature_001.lineart.crease_threshold = 0.0
ob_cube_001.parent = ob_armature_001
ob_cube_001.matrix_parent_inverse = Matrix(((1.0, 0.0, 0.0, 0.0), (0.0, 1.0, 0.0, 0.0), (0.0, 0.0, 1.0, -0.8455), (0.0, 0.0, 0.0, 1.0)))
ob_cube_001.location = (0.0, 0.0, 0.0)
ob_cube_001.lineart.crease_threshold = 0.0
_vg = ob_cube_001.vertex_groups.new(name='Hips')
for _i, _w in zip([30, 31, 32, 33, 34, 35, 36, 37, 44, 45, 46, 47, 49, 50, 51, 52, 64, 65, 66, 67, 74, 75, 76, 77, 78, 79, 80, 81, 110, 117, 134, 138, 164, 165, 166, 167, 178, 231, 232, 233, 234, 238, 239, 241, 242, 249, 250, 253, 257, 368, 369, 370, 371, 372, 373, 374, 375, 376, 377, 378, 379, 380, 381, 382, 383, 396, 397, 398, 399, 401, 402, 403, 404, 420, 421, 422, 423, 424, 425, 432, 433, 434, 435, 436, 437, 438, 439, 456, 457, 472, 479, 496, 500, 526, 527, 528, 529, 538, 542, 620, 621, 622, 623, 627, 628, 630, 631, 638, 639, 642, 646], [0.2475, 0.6113, 0.3123, 0.6764, 0.1518, 0.1006, 0.1898, 0.09595, 0.08361, 0.3107, 0.4826, 0.1027, 0.3464, 0.6909, 0.6976, 0.7832, 0.04634, 0.05465, 0.2107, 0.2605, 0.1072, 0.1153, 0.0938, 0.09861, 0.2199, 0.2066, 0.6481, 0.6182, 0.05072, 0.03916, 0.04575, 0.05192, 0.09455, 0.09529, 0.1964, 0.6342, 0.04976, 0.7635, 0.102, 0.6007, 0.7311, 0.06819, 0.6077, 0.819, 0.8227, 0.7535, 0.6232, 0.03541, 0.02459, 0.2475, 0.6113, 0.3123, 0.6764, 0.1518, 0.1006, 0.1898, 0.09595, 0.8304, 0.06513, 0.666, 0.1016, 0.7396, 0.6305, 0.8299, 0.8463, 0.08361, 0.3107, 0.4826, 0.1027, 0.3464, 0.6909, 0.6976, 0.7832, 0.04634, 0.05465, 0.2107, 0.2605, 0.8821, 0.7527, 0.1072, 0.1153, 0.0938, 0.09861, 0.2199, 0.2066, 0.6481, 0.6182, 0.9731, 0.8957, 0.05072, 0.03916, 0.04575, 0.05192, 0.09455, 0.09529, 0.1964, 0.6342, 0.9693, 0.04976, 0.7635, 0.102, 0.6007, 0.7311, 0.06819, 0.6077, 0.819, 0.8227, 0.7535, 0.6232, 0.03541, 0.02459]): _vg.add([_i], _w, 'REPLACE')
_vg = ob_cube_001.vertex_groups.new(name='Spine')
for _i, _w in zip([30, 31, 32, 33, 35, 37, 38, 39, 42, 44, 47, 49, 50, 51, 52, 53, 54, 56, 57, 76, 77, 78, 79, 80, 81, 82, 83, 165, 166, 167, 168, 232, 234, 235, 237, 238, 242, 243, 244, 368, 369, 370, 371, 373, 375, 377, 379, 380, 382, 384, 385, 386, 387, 392, 393, 394, 396, 399, 401, 402, 403, 404, 405, 406, 408, 409, 434, 435, 436, 437, 438, 439, 440, 441, 527, 528, 529, 530, 621, 623, 624, 626, 627, 631, 632, 633], [0.04324, 0.1504, 0.03092, 0.1289, 0.7399, 0.7711, 0.1053, 0.06917, 0.008731, 0.8226, 0.756, 0.01427, 0.1365, 0.008095, 0.1156, 0.1061, 0.1287, 0.01518, 0.04709, 0.7783, 0.7578, 0.02484, 0.03246, 0.1346, 0.1432, 0.0967, 0.1062, 0.772, 0.02508, 0.1372, 0.1039, 0.7675, 0.1258, 0.1389, 0.05308, 0.8599, 0.1076, 0.09655, 0.01185, 0.04324, 0.1504, 0.03092, 0.1289, 0.7399, 0.7711, 0.8671, 0.7702, 0.1237, 0.1058, 0.1053, 0.06917, 0.1025, 0.1493, 0.008731, 0.05744, 0.01525, 0.8226, 0.756, 0.01427, 0.1365, 0.008095, 0.1156, 0.1061, 0.1287, 0.01518, 0.04709, 0.7783, 0.7578, 0.02484, 0.03246, 0.1346, 0.1432, 0.0967, 0.1062, 0.772, 0.02508, 0.1372, 0.1039, 0.7675, 0.1258, 0.1389, 0.05308, 0.8599, 0.1076, 0.09655, 0.01185]): _vg.add([_i], _w, 'REPLACE')
_vg = ob_cube_001.vertex_groups.new(name='Chest')
for _i, _w in zip([35, 37, 38, 39, 40, 41, 42, 43, 44, 47, 48, 53, 54, 55, 56, 57, 58, 59, 61, 62, 63, 76, 77, 82, 83, 84, 85, 86, 87, 88, 89, 90, 91, 165, 168, 169, 170, 171, 172, 230, 232, 235, 236, 237, 238, 240, 243, 244, 245, 246, 247, 248, 373, 375, 377, 379, 384, 385, 386, 387, 388, 389, 390, 391, 392, 393, 394, 395, 396, 399, 400, 405, 406, 407, 408, 409, 410, 412, 413, 415, 416, 417, 418, 419, 434, 435, 440, 441, 442, 443, 444, 445, 446, 447, 450, 451, 527, 530, 531, 532, 533, 535, 618, 621, 624, 625, 626, 627, 629, 632, 633, 634, 635, 636, 637], [0.09667, 0.08659, 0.6021, 0.5988, 0.05854, 0.07192, 0.2473, 0.2281, 0.07045, 0.1011, 0.1749, 0.7704, 0.7255, 0.1639, 0.6901, 0.6313, 0.08221, 0.04468, 0.07363, 0.2111, 0.2431, 0.07362, 0.08145, 0.5704, 0.577, 0.0007992, 0.003674, 0.09781, 0.09253, 0.4539, 0.4668, 0.1039, 0.06183, 0.07419, 0.5676, 0.005709, 0.1158, 0.4817, 0.08882, 0.003003, 0.09666, 0.7575, 0.07593, 0.7685, 0.05765, 0.1084, 0.8403, 0.8441, 0.01205, 0.02888, 0.5778, 0.6716, 0.09667, 0.08659, 0.05513, 0.09547, 0.6021, 0.5988, 0.8456, 0.754, 0.05854, 0.07192, 0.07883, 0.05824, 0.2473, 0.7912, 0.8684, 0.2281, 0.07045, 0.1011, 0.1749, 0.7704, 0.7255, 0.1639, 0.6901, 0.6313, 0.006105, 0.08221, 0.04468, 0.7624, 0.6489, 0.07363, 0.2111, 0.2431, 0.07362, 0.08145, 0.5704, 0.577, 0.0007992, 0.003674, 0.09781, 0.09253, 0.4539, 0.4668, 0.1039, 0.06183, 0.07419, 0.5676, 0.005709, 0.1158, 0.4817, 0.08882, 0.003003, 0.09666, 0.7575, 0.07593, 0.7685, 0.05765, 0.1084, 0.8403, 0.8441, 0.01205, 0.02888, 0.5778, 0.6716]): _vg.add([_i], _w, 'REPLACE')
_vg = ob_cube_001.vertex_groups.new(name='Neck')
for _i, _w in zip([40, 41, 48, 55, 58, 59, 62, 63, 88, 89, 90, 91, 171, 172, 213, 214, 215, 218, 219, 220, 221, 224, 225, 226, 227, 228, 229, 230, 236, 240, 245, 246, 247, 248, 268, 269, 271, 272, 274, 275, 388, 389, 390, 391, 400, 407, 410, 411, 412, 413, 415, 416, 418, 419, 446, 447, 448, 449, 450, 451, 533, 534, 535, 580, 585, 591, 592, 593, 596, 597, 598, 599, 602, 603, 605, 606, 607, 608, 610, 611, 612, 613, 614, 615, 617, 618, 619, 625, 629, 634, 635, 636, 637, 657, 658, 660, 661, 663, 664], [0.05916, 0.05074, 0.2557, 0.275, 0.6301, 0.6388, 0.05175, 0.0605, 0.23, 0.2252, 0.6716, 0.6898, 0.2462, 0.7162, 0.07281, 0.08215, 0.005173, 0.004589, 0.07895, 0.07902, 0.005763, 0.0009822, 0.07072, 0.1859, 0.1935, 0.236, 0.2165, 0.2082, 0.7178, 0.6644, 0.7049, 0.7492, 0.08355, 0.06954, 0.065, 0.02596, 0.07069, 0.0003032, 0.2105, 0.2283, 0.05916, 0.05074, 0.7514, 0.7763, 0.2557, 0.275, 0.778, 0.7278, 0.6301, 0.6388, 0.03931, 0.05707, 0.05175, 0.0605, 0.23, 0.2252, 0.8219, 0.8075, 0.6716, 0.6898, 0.2462, 0.9897, 0.7162, 0.04761, 0.03388, 0.07281, 0.08215, 0.005173, 0.004589, 0.07895, 0.07902, 0.005763, 0.0009822, 0.07072, 0.01686, 0.06069, 0.07105, 0.009292, 0.1604, 0.1859, 0.1935, 0.236, 0.2115, 0.1804, 0.2165, 0.2082, 0.1635, 0.7178, 0.6644, 0.7049, 0.7492, 0.08355, 0.06954, 0.065, 0.02596, 0.07069, 0.0003032, 0.2105, 0.2283]): _vg.add([_i], _w, 'REPLACE')
_vg = ob_cube_001.vertex_groups.new(name='Head')
for _i, _w in zip([48, 55, 58, 59, 88, 89, 90, 91, 171, 172, 194, 195, 196, 197, 210, 211, 212, 213, 214, 215, 216, 217, 218, 219, 220, 221, 222, 223, 224, 225, 226, 227, 228, 229, 230, 236, 240, 245, 246, 263, 264, 265, 266, 267, 268, 269, 270, 271, 272, 273, 274, 275, 390, 391, 400, 407, 410, 411, 412, 413, 446, 447, 448, 449, 450, 451, 533, 535, 558, 559, 560, 561, 562, 563, 564, 565, 578, 579, 580, 581, 582, 583, 584, 585, 586, 587, 588, 589, 590, 591, 592, 593, 594, 595, 596, 597, 598, 599, 600, 601, 602, 603, 604, 605, 606, 607, 608, 609, 610, 611, 612, 613, 614, 615, 616, 617, 618, 619, 625, 629, 634, 635, 652, 653, 654, 655, 656, 657, 658, 659, 660, 661, 662, 663, 664], [0.009723, 0.03969, 0.1955, 0.2155, 0.04368, 0.03855, 0.1553, 0.1801, 0.05016, 0.1372, 0.9978, 0.9958, 0.9911, 0.9931, 0.9975, 0.9864, 0.978, 0.911, 0.9006, 0.9666, 0.9907, 0.9905, 0.9671, 0.9049, 0.9035, 0.9661, 0.9902, 0.9837, 0.9695, 0.9155, 0.7709, 0.7671, 0.7175, 0.7385, 0.7437, 0.05419, 0.03298, 0.2017, 0.1788, 0.9991, 0.998, 0.995, 0.9969, 0.9992, 0.923, 0.9551, 0.9881, 0.9148, 0.9697, 0.9925, 0.7453, 0.7331, 0.03511, 0.05783, 0.009723, 0.03969, 0.1687, 0.2065, 0.1955, 0.2155, 0.04368, 0.03855, 0.1608, 0.1679, 0.1553, 0.1801, 0.05016, 0.1372, 0.9978, 0.9958, 0.9998, 0.9986, 0.9911, 0.9931, 0.9977, 0.9959, 0.9999, 0.9975, 0.9439, 0.9807, 0.9946, 0.995, 0.9771, 0.9543, 0.9986, 1.0, 0.9998, 0.9864, 0.978, 0.911, 0.9006, 0.9666, 0.9907, 0.9905, 0.9671, 0.9049, 0.9035, 0.9661, 0.9902, 0.9837, 0.9695, 0.9155, 0.9905, 0.9609, 0.9292, 0.9209, 0.9667, 0.9952, 0.8311, 0.7709, 0.7671, 0.7175, 0.7537, 0.8002, 0.9903, 0.7385, 0.7437, 0.8199, 0.05419, 0.03298, 0.2017, 0.1788, 0.9991, 0.998, 0.995, 0.9969, 0.9992, 0.923, 0.9551, 0.9881, 0.9148, 0.9697, 0.9925, 0.7453, 0.7331]): _vg.add([_i], _w, 'REPLACE')
_vg = ob_cube_001.vertex_groups.new(name='Shoulder.L')
for _i, _w in zip([38, 39, 40, 41, 42, 43, 48, 53, 54, 55, 56, 57, 58, 59, 60, 61, 62, 63, 82, 83, 84, 85, 86, 87, 88, 89, 90, 91, 92, 93, 152, 157, 168, 169, 170, 171, 172, 173, 191, 235, 236, 237, 240, 243, 244, 245, 247, 248, 387, 390, 391, 393, 394, 415, 416, 626, 629, 636, 637], [0.1952, 0.2401, 0.8464, 0.829, 0.5097, 0.5327, 0.5222, 0.07782, 0.08107, 0.5023, 0.2035, 0.218, 0.08592, 0.08948, 0.9299, 0.8589, 0.7064, 0.642, 0.2522, 0.231, 0.8689, 0.9063, 0.7436, 0.7529, 0.2593, 0.2532, 0.0656, 0.0642, 0.8687, 0.889, 0.02664, 0.02359, 0.2484, 0.8505, 0.7401, 0.2125, 0.05487, 0.3177, 0.02872, 0.03009, 0.1259, 0.08846, 0.1537, 0.01011, 0.07225, 0.04157, 0.2376, 0.2018, 0.003471, 0.06264, 0.05282, 0.05201, 0.02338, 0.08898, 0.1311, 0.01877, 0.008524, 0.07036, 0.03173]): _vg.add([_i], _w, 'REPLACE')
_vg = ob_cube_001.vertex_groups.new(name='UpperArm.L')
for _i, _w in zip([38, 39, 41, 42, 43, 56, 57, 60, 61, 82, 83, 84, 85, 86, 87, 92, 93, 152, 153, 156, 157, 159, 160, 161, 162, 163, 168, 169, 170, 173, 188, 189, 191, 192], [0.06909, 0.07569, 0.02554, 0.1988, 0.2125, 0.04544, 0.05791, 0.03068, 0.05466, 0.06106, 0.06152, 0.08561, 0.0552, 0.1433, 0.1369, 0.1158, 0.1017, 0.9543, 0.9571, 0.9652, 0.9562, 0.9836, 0.9805, 0.004815, 0.9744, 0.9736, 0.05838, 0.1049, 0.1212, 0.6752, 0.9893, 0.9864, 0.9524, 0.9619]): _vg.add([_i], _w, 'REPLACE')
_vg = ob_cube_001.vertex_groups.new(name='LowerArm.L')
for _i, _w in zip([9, 153, 154, 155, 156, 158, 161, 190, 192, 193], [0.003637, 0.03055, 0.9528, 0.9747, 0.01579, 0.9771, 0.9553, 0.9776, 0.02116, 0.9621]): _vg.add([_i], _w, 'REPLACE')
_vg = ob_cube_001.vertex_groups.new(name='Hand.L')
for _i, _w in zip([0, 1, 2, 3, 4, 5, 6, 7, 8, 9, 10, 11, 12, 13, 14, 15, 16, 17, 18, 19, 22, 23, 24, 25, 26, 27, 28, 29, 98, 99, 100, 101, 176, 177], [0.08489, 0.1939, 0.8165, 0.95, 0.05064, 0.05135, 0.07865, 0.06488, 0.9799, 0.9706, 0.9579, 0.9359, 0.7112, 0.1755, 0.2937, 0.7029, 0.9459, 0.1552, 0.7234, 0.1095, 0.989, 0.9949, 0.06036, 0.9115, 0.922, 0.983, 0.678, 0.2936, 0.09247, 0.9774, 0.9739, 0.04938, 0.9764, 0.9622]): _vg.add([_i], _w, 'REPLACE')
_vg = ob_cube_001.vertex_groups.new(name='Finger.L')
for _i, _w in zip([1, 2, 3, 4, 5, 6, 7, 12, 13, 14, 15, 16, 17, 18, 20, 21, 24, 25, 28, 29], [0.8021, 0.1762, 0.02398, 0.9419, 0.9409, 0.9187, 0.9333, 0.1689, 0.7984, 0.696, 0.2798, 0.04119, 0.8201, 0.1483, 0.9881, 0.9899, 0.9374, 0.07923, 0.2732, 0.6846]): _vg.add([_i], _w, 'REPLACE')
_vg = ob_cube_001.vertex_groups.new(name='Thumb.L')
for _i, _w in zip([0, 10, 11, 12, 13, 18, 19, 26, 28, 98, 101, 177, 198, 199, 200, 201, 202, 203, 204, 205, 206, 207, 208], [0.898, 0.02344, 0.03945, 0.1185, 0.001367, 0.1266, 0.8691, 0.06704, 0.04617, 0.8989, 0.9455, 0.0187, 0.8879, 0.8373, 0.8361, 0.9591, 0.5338, 0.2003, 0.2001, 0.8708, 0.0593, 0.000302, 0.06017]): _vg.add([_i], _w, 'REPLACE')
_vg = ob_cube_001.vertex_groups.new(name='ThumpTip.L')
for _i, _w in zip([198, 199, 200, 201, 202, 203, 204, 205, 206, 207, 208, 209], [0.09868, 0.1516, 0.1493, 0.01859, 0.4642, 0.7977, 0.7976, 0.128, 0.9404, 0.9745, 0.9392, 0.9854]): _vg.add([_i], _w, 'REPLACE')
_vg = ob_cube_001.vertex_groups.new(name='Shoulder.R')
for _i, _w in zip([237, 240, 247, 248, 384, 385, 387, 388, 389, 390, 391, 392, 393, 394, 395, 400, 405, 406, 407, 408, 409, 412, 413, 414, 415, 416, 417, 418, 419, 440, 441, 442, 443, 444, 445, 446, 447, 450, 451, 452, 453, 514, 519, 530, 531, 532, 533, 535, 536, 555, 624, 625, 626, 629, 632, 633, 634, 636, 637], [0.01877, 0.008524, 0.07036, 0.03173, 0.1952, 0.2401, 0.003471, 0.8464, 0.829, 0.06264, 0.05282, 0.5097, 0.05201, 0.02338, 0.5327, 0.5222, 0.07782, 0.08107, 0.5023, 0.2035, 0.218, 0.08592, 0.08948, 0.9299, 0.08898, 0.1311, 0.8589, 0.7064, 0.642, 0.2522, 0.231, 0.8689, 0.9063, 0.7436, 0.7529, 0.2593, 0.2532, 0.0656, 0.0642, 0.8687, 0.889, 0.02664, 0.02359, 0.2484, 0.8505, 0.7401, 0.2125, 0.05487, 0.3177, 0.02872, 0.03009, 0.1259, 0.08846, 0.1537, 0.01011, 0.07225, 0.04157, 0.2376, 0.2018]): _vg.add([_i], _w, 'REPLACE')
_vg = ob_cube_001.vertex_groups.new(name='UpperArm.R')
for _i, _w in zip([384, 385, 389, 392, 395, 408, 409, 414, 417, 440, 441, 442, 443, 444, 445, 452, 453, 514, 515, 518, 519, 521, 522, 523, 524, 525, 530, 531, 532, 536, 552, 553, 555, 556], [0.06909, 0.07569, 0.02554, 0.1988, 0.2125, 0.04544, 0.05791, 0.03068, 0.05466, 0.06106, 0.06152, 0.08561, 0.0552, 0.1433, 0.1369, 0.1158, 0.1017, 0.9543, 0.9571, 0.9652, 0.9562, 0.9836, 0.9805, 0.004815, 0.9744, 0.9736, 0.05838, 0.1049, 0.1212, 0.6752, 0.9893, 0.9864, 0.9524, 0.9619]): _vg.add([_i], _w, 'REPLACE')
_vg = ob_cube_001.vertex_groups.new(name='LowerArm.R')
for _i, _w in zip([347, 515, 516, 517, 518, 520, 523, 554, 556, 557], [0.003637, 0.03055, 0.9528, 0.9747, 0.01579, 0.9771, 0.9553, 0.9776, 0.02116, 0.9621]): _vg.add([_i], _w, 'REPLACE')
_vg = ob_cube_001.vertex_groups.new(name='Hand.R')
for _i, _w in zip([338, 339, 340, 341, 342, 343, 344, 345, 346, 347, 348, 349, 350, 351, 352, 353, 354, 355, 356, 357, 360, 361, 362, 363, 364, 365, 366, 367, 460, 461, 462, 463, 540, 541], [0.08489, 0.1939, 0.8165, 0.95, 0.05064, 0.05135, 0.07865, 0.06488, 0.9799, 0.9706, 0.9579, 0.9359, 0.7112, 0.1755, 0.2937, 0.7029, 0.9459, 0.1552, 0.7234, 0.1095, 0.989, 0.9949, 0.06036, 0.9115, 0.922, 0.983, 0.678, 0.2936, 0.09247, 0.9774, 0.9739, 0.04938, 0.9764, 0.9622]): _vg.add([_i], _w, 'REPLACE')
_vg = ob_cube_001.vertex_groups.new(name='Finger.R')
for _i, _w in zip([339, 340, 341, 342, 343, 344, 345, 350, 351, 352, 353, 354, 355, 356, 358, 359, 362, 363, 366, 367], [0.8021, 0.1762, 0.02398, 0.9419, 0.9409, 0.9187, 0.9333, 0.1689, 0.7984, 0.696, 0.2798, 0.04119, 0.8201, 0.1483, 0.9881, 0.9899, 0.9374, 0.07923, 0.2732, 0.6846]): _vg.add([_i], _w, 'REPLACE')
_vg = ob_cube_001.vertex_groups.new(name='Thumb.R')
for _i, _w in zip([338, 348, 349, 350, 351, 356, 357, 364, 366, 460, 463, 541, 566, 567, 568, 569, 570, 571, 572, 573, 574, 575, 576], [0.898, 0.02344, 0.03945, 0.1185, 0.001367, 0.1266, 0.8691, 0.06704, 0.04617, 0.8989, 0.9455, 0.0187, 0.8879, 0.8373, 0.8361, 0.9591, 0.5338, 0.2003, 0.2001, 0.8708, 0.0593, 0.000302, 0.06017]): _vg.add([_i], _w, 'REPLACE')
_vg = ob_cube_001.vertex_groups.new(name='ThumpTip.R')
for _i, _w in zip([566, 567, 568, 569, 570, 571, 572, 573, 574, 575, 576, 577], [0.09868, 0.1516, 0.1493, 0.01859, 0.4642, 0.7977, 0.7976, 0.128, 0.9404, 0.9745, 0.9392, 0.9854]): _vg.add([_i], _w, 'REPLACE')
_vg = ob_cube_001.vertex_groups.new(name='UpperLeg.L')
for _i, _w in zip([30, 31, 32, 33, 34, 35, 36, 45, 46, 49, 50, 51, 52, 64, 65, 66, 67, 74, 75, 76, 77, 78, 79, 80, 81, 94, 95, 102, 103, 108, 109, 110, 111, 116, 117, 118, 119, 124, 125, 126, 127, 130, 131, 134, 135, 138, 139, 142, 143, 144, 145, 146, 147, 148, 149, 150, 151, 164, 165, 166, 167, 174, 178, 179, 182, 183, 186, 187, 231, 233, 234, 239, 241, 242, 249, 250, 253, 254, 257, 258, 261, 262, 376, 378, 380, 381, 382, 383, 397, 401, 422, 424, 425, 457, 620, 622, 623, 628, 630, 638, 639], [0.6867, 0.2043, 0.6374, 0.1739, 0.8106, 0.005078, 0.7836, 0.626, 0.4836, 0.5753, 0.1282, 0.2532, 0.08025, 0.9454, 0.9424, 0.7621, 0.7272, 0.867, 0.8637, 0.004867, 0.009079, 0.7348, 0.7407, 0.1968, 0.213, 0.9784, 0.9781, 0.9885, 0.9116, 0.9293, 0.9718, 0.9427, 0.9082, 0.9161, 0.9465, 0.9807, 0.9438, 0.917, 0.9909, 0.9911, 0.9128, 0.9926, 0.9188, 0.9446, 0.9147, 0.9415, 0.9086, 0.1325, 0.1254, 0.1188, 0.09154, 0.0746, 0.107, 0.1261, 0.09871, 0.09182, 0.1159, 0.8849, 0.007593, 0.7576, 0.2067, 0.9852, 0.9435, 0.9131, 0.9931, 0.9175, 0.1099, 0.1032, 0.193, 0.2734, 0.08316, 0.2908, 0.124, 0.03478, 0.2125, 0.2968, 0.9512, 0.9141, 0.9548, 0.9245, 0.0852, 0.1228, 0.08295, 0.1611, 0.05921, 0.1763, 0.005125, 0.07155, 0.03094, 0.03246, 0.0004971, 0.05837, 0.1219, 0.05158, 0.02509, 0.1012, 0.03248, 0.08872, 0.02798, 0.01318, 0.07473]): _vg.add([_i], _w, 'REPLACE')
_vg = ob_cube_001.vertex_groups.new(name='LowerLeg.L')
for _i, _w in zip([68, 69, 70, 71, 72, 73, 96, 97, 103, 104, 105, 106, 107, 108, 111, 112, 113, 114, 115, 116, 119, 120, 121, 122, 123, 124, 127, 128, 129, 131, 132, 133, 135, 136, 137, 139, 140, 141, 142, 143, 144, 145, 146, 147, 148, 149, 150, 151, 175, 179, 180, 181, 183, 184, 185, 186, 187, 251, 252, 254, 255, 256, 258, 259, 260, 261, 262, 278, 281, 282, 283, 290, 293, 294, 295, 308, 310, 318, 319, 321, 326, 330, 331, 332, 333, 334, 335, 336, 337], [0.1946, 0.9401, 0.08142, 0.9475, 0.9378, 0.2627, 0.1652, 0.8507, 0.08773, 0.9837, 0.9983, 0.9981, 0.9844, 0.06928, 0.08931, 0.9866, 0.9968, 0.9829, 0.9918, 0.08173, 0.05537, 0.9935, 0.9799, 0.9794, 0.9883, 0.08258, 0.08662, 0.9849, 0.999, 0.08085, 0.9887, 0.9862, 0.08303, 0.9915, 0.9903, 0.08883, 0.9875, 0.9957, 0.8674, 0.8744, 0.8809, 0.9082, 0.9253, 0.8929, 0.8738, 0.9012, 0.9079, 0.8837, 0.776, 0.08448, 0.9897, 0.994, 0.08215, 0.9873, 0.9985, 0.89, 0.8966, 0.9678, 0.09533, 0.08371, 0.9856, 0.9978, 0.07364, 0.9924, 0.9818, 0.9146, 0.877, 0.4064, 0.3908, 0.1613, 0.03856, 0.04641, 0.4525, 0.4434, 0.4478, 0.02107, 0.01567, 0.4902, 0.4848, 0.07411, 0.06715, 0.5331, 0.5459, 0.5412, 0.1363, 0.1046, 0.1365, 0.2454, 0.229]): _vg.add([_i], _w, 'REPLACE')
_vg = ob_cube_001.vertex_groups.new(name='Foot.L')
for _i, _w in zip([68, 69, 70, 71, 72, 73, 96, 97, 175, 251, 252, 278, 281, 282, 283, 284, 285, 286, 287, 288, 289, 290, 291, 292, 293, 294, 295, 302, 303, 304, 305, 306, 307, 308, 309, 310, 311, 312, 313, 314, 316, 318, 319, 321, 322, 323, 324, 325, 326, 330, 331, 332, 333, 334, 335, 336, 337], [0.7978, 0.05951, 0.9124, 0.05238, 0.06203, 0.7332, 0.8299, 0.1486, 0.222, 0.01425, 0.8972, 0.5923, 0.6074, 0.8345, 0.9363, 0.8856, 0.08469, 0.09397, 0.8967, 0.0978, 0.8656, 0.9285, 0.8811, 0.1032, 0.5466, 0.556, 0.5515, 0.9273, 0.945, 0.9152, 0.0522, 0.02461, 0.05746, 0.9439, 0.9727, 0.9496, 0.8836, 0.9502, 0.897, 0.08132, 0.07251, 0.5087, 0.5137, 0.902, 0.8624, 0.1078, 0.09675, 0.8948, 0.9116, 0.4666, 0.4539, 0.4585, 0.8598, 0.8926, 0.8589, 0.7492, 0.7667]): _vg.add([_i], _w, 'REPLACE')
_vg = ob_cube_001.vertex_groups.new(name='Toe.L')
for _i, _w in zip([276, 277, 279, 280, 284, 285, 286, 287, 288, 289, 291, 292, 296, 297, 298, 299, 300, 301, 302, 303, 304, 305, 306, 307, 311, 312, 313, 314, 315, 316, 317, 320, 322, 323, 324, 325, 327, 328, 329], [0.9803, 0.9847, 0.9778, 0.9763, 0.1096, 0.9149, 0.9045, 0.07984, 0.9009, 0.1238, 0.09446, 0.8946, 0.9967, 0.9993, 0.994, 0.9978, 0.9989, 0.9977, 0.06086, 0.04558, 0.0682, 0.947, 0.9622, 0.9415, 0.109, 0.04604, 0.09857, 0.9178, 0.9796, 0.9271, 0.982, 0.9764, 0.1213, 0.8904, 0.9028, 0.1019, 0.9957, 0.9996, 0.9972]): _vg.add([_i], _w, 'REPLACE')
_vg = ob_cube_001.vertex_groups.new(name='UpperLeg.R')
for _i, _w in zip([45, 49, 66, 231, 233, 234, 239, 241, 249, 250, 368, 369, 370, 371, 372, 373, 374, 376, 378, 380, 381, 382, 383, 397, 398, 401, 402, 403, 404, 420, 421, 422, 423, 424, 425, 432, 433, 434, 435, 436, 437, 438, 439, 454, 455, 457, 464, 465, 470, 471, 472, 473, 478, 479, 480, 481, 486, 487, 488, 489, 492, 493, 496, 497, 500, 501, 504, 505, 506, 507, 508, 509, 510, 511, 512, 513, 526, 527, 528, 529, 537, 542, 543, 546, 547, 550, 551, 620, 622, 623, 628, 630, 631, 638, 639, 642, 643, 646, 647, 650, 651], [0.03094, 0.03246, 0.0004971, 0.02509, 0.1012, 0.03248, 0.08872, 0.02798, 0.01318, 0.07473, 0.6867, 0.2043, 0.6374, 0.1739, 0.8106, 0.005078, 0.7836, 0.08295, 0.1611, 0.05921, 0.1763, 0.005125, 0.07155, 0.626, 0.4836, 0.5753, 0.1282, 0.2532, 0.08025, 0.9454, 0.9424, 0.7621, 0.7272, 0.05837, 0.1219, 0.867, 0.8637, 0.004867, 0.009079, 0.7348, 0.7407, 0.1968, 0.213, 0.9784, 0.9781, 0.05158, 0.9885, 0.9116, 0.9293, 0.9718, 0.9427, 0.9082, 0.9161, 0.9465, 0.9807, 0.9438, 0.917, 0.9909, 0.9911, 0.9128, 0.9926, 0.9188, 0.9446, 0.9147, 0.9415, 0.9086, 0.1325, 0.1254, 0.1188, 0.09154, 0.0746, 0.107, 0.1261, 0.09871, 0.09182, 0.1159, 0.8849, 0.007593, 0.7576, 0.2067, 0.9852, 0.9435, 0.9131, 0.9931, 0.9175, 0.1099, 0.1032, 0.193, 0.2734, 0.08316, 0.2908, 0.124, 0.03478, 0.2125, 0.2968, 0.9512, 0.9141, 0.9548, 0.9245, 0.0852, 0.1228]): _vg.add([_i], _w, 'REPLACE')
_vg = ob_cube_001.vertex_groups.new(name='LowerLeg.R')
for _i, _w in zip([426, 427, 428, 429, 430, 431, 458, 459, 465, 466, 467, 468, 469, 470, 473, 474, 475, 476, 477, 478, 481, 482, 483, 484, 485, 486, 489, 490, 491, 493, 494, 495, 497, 498, 499, 501, 502, 503, 504, 505, 506, 507, 508, 509, 510, 511, 512, 513, 539, 543, 544, 545, 547, 548, 549, 550, 551, 640, 641, 643, 644, 645, 647, 648, 649, 650, 651, 667, 670, 671, 672, 679, 682, 683, 684, 697, 699, 707, 708, 710, 715, 719, 720, 721, 722, 723, 724, 725, 726], [0.1946, 0.9401, 0.08142, 0.9475, 0.9378, 0.2627, 0.1652, 0.8507, 0.08773, 0.9837, 0.9983, 0.9981, 0.9844, 0.06928, 0.08931, 0.9866, 0.9968, 0.9829, 0.9918, 0.08173, 0.05537, 0.9935, 0.9799, 0.9794, 0.9883, 0.08258, 0.08662, 0.9849, 0.999, 0.08085, 0.9887, 0.9862, 0.08303, 0.9915, 0.9903, 0.08883, 0.9875, 0.9957, 0.8674, 0.8744, 0.8809, 0.9082, 0.9253, 0.8929, 0.8738, 0.9012, 0.9079, 0.8837, 0.776, 0.08448, 0.9897, 0.994, 0.08215, 0.9873, 0.9985, 0.89, 0.8966, 0.9678, 0.09533, 0.08371, 0.9856, 0.9978, 0.07364, 0.9924, 0.9818, 0.9146, 0.877, 0.4064, 0.3908, 0.1613, 0.03856, 0.04641, 0.4525, 0.4434, 0.4478, 0.02107, 0.01567, 0.4902, 0.4848, 0.07411, 0.06715, 0.5331, 0.5459, 0.5412, 0.1363, 0.1046, 0.1365, 0.2454, 0.229]): _vg.add([_i], _w, 'REPLACE')
_vg = ob_cube_001.vertex_groups.new(name='Foot.R')
for _i, _w in zip([426, 427, 428, 429, 430, 431, 458, 459, 539, 640, 641, 667, 670, 671, 672, 673, 674, 675, 676, 677, 678, 679, 680, 681, 682, 683, 684, 691, 692, 693, 694, 695, 696, 697, 698, 699, 700, 701, 702, 703, 705, 707, 708, 710, 711, 712, 713, 714, 715, 719, 720, 721, 722, 723, 724, 725, 726], [0.7978, 0.05951, 0.9124, 0.05238, 0.06203, 0.7332, 0.8299, 0.1486, 0.222, 0.01425, 0.8972, 0.5923, 0.6074, 0.8345, 0.9363, 0.8856, 0.08469, 0.09397, 0.8967, 0.0978, 0.8656, 0.9285, 0.8811, 0.1032, 0.5466, 0.556, 0.5515, 0.9273, 0.945, 0.9152, 0.0522, 0.02461, 0.05746, 0.9439, 0.9727, 0.9496, 0.8836, 0.9502, 0.897, 0.08132, 0.07251, 0.5087, 0.5137, 0.902, 0.8624, 0.1078, 0.09675, 0.8948, 0.9116, 0.4666, 0.4539, 0.4585, 0.8598, 0.8926, 0.8589, 0.7492, 0.7667]): _vg.add([_i], _w, 'REPLACE')
_vg = ob_cube_001.vertex_groups.new(name='Toe.R')
for _i, _w in zip([665, 666, 668, 669, 673, 674, 675, 676, 677, 678, 680, 681, 685, 686, 687, 688, 689, 690, 691, 692, 693, 694, 695, 696, 700, 701, 702, 703, 704, 705, 706, 709, 711, 712, 713, 714, 716, 717, 718], [0.9803, 0.9847, 0.9778, 0.9763, 0.1096, 0.9149, 0.9045, 0.07984, 0.9009, 0.1238, 0.09446, 0.8946, 0.9967, 0.9993, 0.994, 0.9978, 0.9989, 0.9977, 0.06086, 0.04558, 0.0682, 0.947, 0.9622, 0.9415, 0.109, 0.04604, 0.09857, 0.9178, 0.9796, 0.9271, 0.982, 0.9764, 0.1213, 0.8904, 0.9028, 0.1019, 0.9957, 0.9996, 0.9972]): _vg.add([_i], _w, 'REPLACE')
_m = ob_cube_001.modifiers.new('Armature', 'ARMATURE')
_m.object = ob_armature_001

# ---- collection membership
col_collection_1.objects.link(ob_cube)
col_collection_1.objects.link(ob_armature_001)
col_collection_1.objects.link(ob_cube_001)

# ---- scene / render settings (as saved in the file)
scene.frame_start = 1; scene.frame_end = 100; scene.frame_set(65)
scene.render.engine = 'BLENDER_EEVEE_NEXT'
scene.render.resolution_percentage = 50
scene.render.dither_intensity = 0.0
scene.cycles.use_denoising = False
scene.cycles.samples = 10
scene.cycles.sampling_pattern = 'TABULATED_SOBOL'
scene.cycles.light_sampling_threshold = 0.0
scene.cycles.use_adaptive_sampling = False
scene.cycles.use_light_tree = False
scene.cycles.blur_glossy = 0.0
scene.cycles.pixel_filter_type = 'GAUSSIAN'
scene.cycles.sample_clamp_indirect = 0.0
scene.view_settings.view_transform = 'Standard'
bpy.context.view_layer.update()

# ---- added for rendering (the .blend has no active camera and no usable light): camera, sun
cam_auto = bpy.data.cameras.new('AutoCamera')
cam_auto.lens = 50.0
cam_auto.sensor_width = 36.0
cam_auto.clip_end = 1000.0
ob_auto_camera = bpy.data.objects.new('AutoCamera', cam_auto)
scene.collection.objects.link(ob_auto_camera)
ob_auto_camera.location = (7.73845, -9.27798, 9.21902)
ob_auto_camera.rotation_euler = (1.09748, -7.21219e-08, 0.694738)
scene.camera = ob_auto_camera
light_auto_sun = bpy.data.lights.new('AutoSun', 'SUN')
light_auto_sun.energy = 3.0
light_auto_sun.angle = 0.0523599
ob_auto_sun = bpy.data.objects.new('AutoSun', light_auto_sun)
scene.collection.objects.link(ob_auto_sun)
ob_auto_sun.rotation_euler = (0.872665, 0.174533, 0.523599)
bpy.context.view_layer.update()
